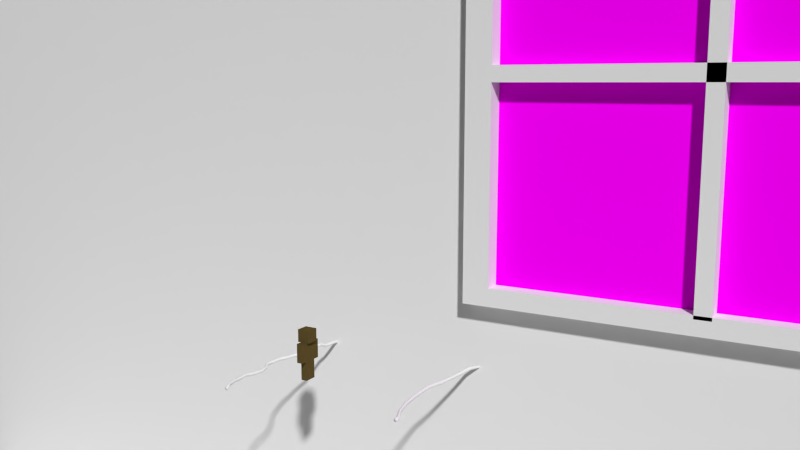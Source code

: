 # Source: realworld_desktop.blend  (saved by Blender 2.74.0; exported with 4.5.12 LTS)
import bpy
from mathutils import Matrix  # noqa: F401  (used for matrix-valued properties, if any)

bpy.ops.wm.read_factory_settings(use_empty=True)
scene = bpy.context.scene
scene.name = 'Scene'

# ---- collections
col_collection_1 = bpy.data.collections.new('Collection 1'); scene.collection.children.link(col_collection_1)
col_collection_2 = bpy.data.collections.new('Collection 2'); scene.collection.children.link(col_collection_2)
col_book = bpy.data.collections.new('book')  # instanced only; not linked into the scene
col_chair = bpy.data.collections.new('chair')  # instanced only; not linked into the scene
col_lamp = bpy.data.collections.new('lamp')  # instanced only; not linked into the scene
col_mouse = bpy.data.collections.new('mouse')  # instanced only; not linked into the scene
col_mousepad = bpy.data.collections.new('mousepad')  # instanced only; not linked into the scene
col_keyboard = bpy.data.collections.new('keyboard')  # instanced only; not linked into the scene
col_puncher = bpy.data.collections.new('puncher')  # instanced only; not linked into the scene
col_table = bpy.data.collections.new('table')  # instanced only; not linked into the scene
col_monitor = bpy.data.collections.new('monitor')  # instanced only; not linked into the scene

# ---- images (referenced by path relative to the original .blend; pixels are not part of the script)
import os
ASSET_DIR = os.environ.get("B2B_ASSET_DIR", "")  # directory of the original .blend (textures are referenced by path, not embedded)
HERE = os.path.dirname(os.path.abspath(__file__))  # packed textures are extracted next to this script under _unpacked/

def load_image(name, relpath, width, height, colorspace="sRGB"):
    """Load a texture the original file referenced (path relative to the .blend, or extracted next to this script)."""
    p = next((c for c in (os.path.join(HERE, relpath), os.path.join(ASSET_DIR, relpath)) if relpath and os.path.exists(c)), "")
    if p:
        img = bpy.data.images.load(p, check_existing=True)
        img.name = name
    else:  # same state as the original file: an image datablock whose file is absent (Cycles renders it pink)
        img = bpy.data.images.new(name, width, height)
        img.source = "FILE"
        img.filepath = "//" + (relpath or name)
    img.colorspace_settings.name = colorspace
    return img
img_backyard_table_at_night_jpg = load_image('Backyard_table_at_night.jpg', 'Backyard_table_at_night.jpg', 1024, 1024, 'sRGB')

# ---- materials (node trees are filled in below, after node groups)
mat_material = bpy.data.materials.new('Material')
mat_standfu = bpy.data.materials.new('Standfuß')
mat_black = bpy.data.materials.new('black')
mat_black.alpha_threshold = 0.0
mat_black.roughness = 0.5
mat_texture = bpy.data.materials.new('texture')
mat_texture.alpha_threshold = 0.0
mat_texture.roughness = 0.5
mat_material_1 = bpy.data.materials.new('Material')
mat_material_1.alpha_threshold = 0.0
mat_material_1.roughness = 0.5
mat_glass = bpy.data.materials.new('glass')
mat_glass.alpha_threshold = 0.0
mat_glass.roughness = 0.5

# ---- material node trees
mat_black.use_nodes = True; mat_black.node_tree.nodes.clear()
_N = mat_black.node_tree.nodes; _L = mat_black.node_tree.links
n0 = _N.new('ShaderNodeOutputMaterial'); n0.name = 'Material Output'; n0.location = (300, 300)
n1 = _N.new('ShaderNodeBsdfDiffuse'); n1.name = 'Diffuse BSDF'; n1.location = (10, 300)
n1.inputs[0].default_value = (0.0, 0.0, 0.0, 1.0)
_L.new(n1.outputs[0], n0.inputs[0])
n0.is_active_output = True
mat_texture.use_nodes = True; mat_texture.node_tree.nodes.clear()
_N = mat_texture.node_tree.nodes; _L = mat_texture.node_tree.links
n0 = _N.new('ShaderNodeOutputMaterial'); n0.name = 'Material Output'; n0.location = (300, 300)
n1 = _N.new('ShaderNodeBsdfDiffuse'); n1.name = 'Diffuse BSDF'; n1.location = (10, 300)
n1.inputs[0].default_value = (0.1025, 0.07139, 0.02277, 1.0)
_L.new(n1.outputs[0], n0.inputs[0])
n0.is_active_output = True
mat_material_1.use_nodes = True; mat_material_1.node_tree.nodes.clear()
_N = mat_material_1.node_tree.nodes; _L = mat_material_1.node_tree.links
n0 = _N.new('ShaderNodeOutputMaterial'); n0.name = 'Material Output'; n0.location = (300, 300)
n1 = _N.new('ShaderNodeBsdfDiffuse'); n1.name = 'Diffuse BSDF'; n1.location = (10, 300)
n2 = _N.new('ShaderNodeTexImage'); n2.name = 'Image Texture'; n2.location = (-180, 300)
n2.width = 140
n2.image = img_backyard_table_at_night_jpg
_L.new(n1.outputs[0], n0.inputs[0])
_L.new(n2.outputs[0], n1.inputs[0])
n0.is_active_output = True
mat_glass.use_nodes = True; mat_glass.node_tree.nodes.clear()
_N = mat_glass.node_tree.nodes; _L = mat_glass.node_tree.links
n0 = _N.new('ShaderNodeOutputMaterial'); n0.name = 'Material Output'; n0.location = (300, 300)
n1 = _N.new('ShaderNodeBsdfTransparent'); n1.name = 'Transparent BSDF'; n1.location = (10, 300)
_L.new(n1.outputs[0], n0.inputs[0])
n0.is_active_output = True

# ---- world
world_world = bpy.data.worlds.new('World'); scene.world = world_world
world_world.color = (0.05088, 0.05088, 0.05088)
world_world.use_sun_shadow = False
world_world.sun_shadow_jitter_overblur = 0.0
world_world.cycles.sampling_method = 'MANUAL'
world_world.cycles.sample_map_resolution = 256

# ---- cameras
cam_camera = bpy.data.cameras.new('Camera')
cam_camera.clip_end = 100.0
cam_camera.lens = 35.0
cam_camera.sensor_width = 32.0
cam_camera.sensor_height = 18.0
cam_camera.ortho_scale = 7.314
cam_camera.dof.focus_distance = 0.0

# ---- meshes
me_cube = bpy.data.meshes.new('Cube')
me_cube.from_pydata([(-1.0, -1.0, -1.0), (-1.0, -1.0, 1.0), (-1.0, 1.0, -1.0), (-1.0, 1.0, 1.0), (1.0, -1.0, -1.0), (1.0, -1.0, 1.0), (1.0, 1.0, -1.0), (1.0, 1.0, 1.0)], [], [(1, 3, 2, 0), (3, 7, 6, 2), (7, 5, 4, 6), (5, 1, 0, 4), (0, 2, 6, 4), (5, 7, 3, 1)])
me_cube.materials.append(mat_material)
me_cube.use_remesh_preserve_volume = False
me_cube.use_remesh_preserve_attributes = False
me_cube.use_mirror_vertex_groups = False
me_cube.update()
me_plane = bpy.data.meshes.new('Plane')
me_plane.from_pydata([(-1.0, -1.0, 0.0), (1.0, -1.0, 0.0), (-1.0, 0.542, 0.0), (1.0, 0.542, 0.0)], [], [(0, 1, 3, 2)])
me_plane.use_remesh_preserve_volume = False
me_plane.use_remesh_preserve_attributes = False
me_plane.use_mirror_vertex_groups = False
me_plane.update()
me_cylinder_001 = bpy.data.meshes.new('Cylinder.001')
me_cylinder_001.from_pydata([], [], [])
me_cylinder_001.use_remesh_preserve_volume = False
me_cylinder_001.use_remesh_preserve_attributes = False
me_cylinder_001.use_mirror_vertex_groups = False
me_cylinder_001.update()
me_cylinder_002 = bpy.data.meshes.new('Cylinder.002')
me_cylinder_002.from_pydata([(0.0, 1.0, -1.0), (0.0, 1.0, 1.0), (0.1951, 0.9808, -1.0), (0.1951, 0.9808, 1.0), (0.3827, 0.9239, -1.0), (0.3827, 0.9239, 1.0), (0.5556, 0.8315, -1.0), (0.5556, 0.8315, 1.0), (0.7071, 0.7071, -1.0), (0.7071, 0.7071, 1.0), (0.8315, 0.5556, -1.0), (0.8315, 0.5556, 1.0), (0.9239, 0.3827, -1.0), (0.9239, 0.3827, 1.0), (0.9808, 0.1951, -1.0), (0.9808, 0.1951, 1.0), (1.0, 7.55e-08, -1.0), (1.0, 7.55e-08, 1.0), (0.9808, -0.1951, -1.0), (0.9808, -0.1951, 1.0), (0.9239, -0.3827, -1.0), (0.9239, -0.3827, 1.0), (0.8315, -0.5556, -1.0), (0.8315, -0.5556, 1.0), (0.7071, -0.7071, -1.0), (0.7071, -0.7071, 1.0), (0.5556, -0.8315, -1.0), (0.5556, -0.8315, 1.0), (0.3827, -0.9239, -1.0), (0.3827, -0.9239, 1.0), (0.1951, -0.9808, -1.0), (0.1951, -0.9808, 1.0), (-3.258e-07, -1.0, -1.0), (-3.258e-07, -1.0, 1.0), (-0.1951, -0.9808, -1.0), (-0.1951, -0.9808, 1.0), (-0.3827, -0.9239, -1.0), (-0.3827, -0.9239, 1.0), (-0.5556, -0.8315, -1.0), (-0.5556, -0.8315, 1.0), (-0.7071, -0.7071, -1.0), (-0.7071, -0.7071, 1.0), (-0.8315, -0.5556, -1.0), (-0.8315, -0.5556, 1.0), (-0.9239, -0.3827, -1.0), (-0.9239, -0.3827, 1.0), (-0.9808, -0.1951, -1.0), (-0.9808, -0.1951, 1.0), (-1.0, 9.656e-07, -1.0), (-1.0, 9.656e-07, 1.0), (-0.9808, 0.1951, -1.0), (-0.9808, 0.1951, 1.0), (-0.9239, 0.3827, -1.0), (-0.9239, 0.3827, 1.0), (-0.8315, 0.5556, -1.0), (-0.8315, 0.5556, 1.0), (-0.7071, 0.7071, -1.0), (-0.7071, 0.7071, 1.0), (-0.5556, 0.8315, -1.0), (-0.5556, 0.8315, 1.0), (-0.3827, 0.9239, -1.0), (-0.3827, 0.9239, 1.0), (-0.1951, 0.9808, -1.0), (-0.1951, 0.9808, 1.0), (0.1951, 13.02, 96.31), (0.0, 13.02, 96.29), (0.3827, 13.03, 96.37), (0.5556, 13.05, 96.46), (0.7071, 13.06, 96.58), (0.8315, 13.09, 96.73), (0.9239, 13.12, 96.9), (0.9808, 13.14, 97.09), (1.0, 13.17, 97.28), (0.9808, 13.21, 97.47), (0.9239, 13.23, 97.66), (0.8315, 13.26, 97.83), (0.7071, 13.29, 97.98), (0.5556, 13.3, 98.1), (0.3827, 13.32, 98.19), (0.1951, 13.33, 98.25), (-3.258e-07, 13.33, 98.27), (-0.1951, 13.33, 98.25), (-0.3827, 13.32, 98.19), (-0.5556, 13.3, 98.1), (-0.7071, 13.29, 97.98), (-0.8315, 13.26, 97.83), (-0.9239, 13.23, 97.66), (-0.9808, 13.21, 97.47), (-1.0, 13.17, 97.28), (-0.9808, 13.14, 97.09), (-0.9239, 13.12, 96.9), (-0.8315, 13.09, 96.73), (-0.7071, 13.06, 96.58), (-0.5556, 13.05, 96.46), (-0.3827, 13.03, 96.37), (-0.1951, 13.02, 96.31), (3.321, 2.397e-07, 10.62), (5.868, -4.862e-07, 20.23), (7.218, -1.212e-06, 29.85), (7.93, -1.938e-06, 39.46), (8.155, -2.664e-06, 49.08), (5.721, -3.39e-06, 58.69), (4.63, -4.116e-06, 68.31), (3.665, -4.842e-06, 77.92), (3.321, -5.568e-06, 87.54), (-1.0, 2.029e-05, 97.15), (-0.9808, 0.139, 97.01), (3.34, 0.1951, 87.54), (3.684, 0.1951, 77.92), (4.649, 0.1951, 68.31), (5.74, 0.1951, 58.69), (8.174, 0.1951, 49.08), (7.949, 0.1951, 39.46), (7.237, 0.1951, 29.85), (5.887, 0.1951, 20.23), (3.34, 0.1951, 10.62), (4.704, 0.9239, 10.62), (7.251, 0.9239, 20.23), (8.6, 0.9239, 29.85), (9.313, 0.9239, 39.46), (9.538, 0.9239, 49.08), (7.103, 0.9239, 58.69), (6.012, 0.9239, 68.31), (5.046, 0.9239, 77.92), (4.704, 0.9239, 87.54), (0.3827, 0.6582, 96.5), (0.5556, 0.5924, 96.57), (4.877, 0.8315, 87.54), (5.219, 0.8315, 77.92), (6.185, 0.8315, 68.31), (7.276, 0.8315, 58.69), (9.711, 0.8315, 49.08), (9.486, 0.8315, 39.46), (8.773, 0.8315, 29.85), (7.424, 0.8315, 20.23), (4.877, 0.8315, 10.62), (5.152, -0.5556, 10.62), (7.7, -0.5556, 20.23), (9.049, -0.5556, 29.85), (9.762, -0.5556, 39.46), (9.987, -0.5556, 49.08), (7.552, -0.5556, 58.69), (6.461, -0.5556, 68.31), (5.495, -0.5556, 77.92), (5.152, -0.5556, 87.54), (0.8315, -0.3958, 97.54), (0.7071, -0.5037, 97.65), (5.028, -0.7071, 87.54), (5.371, -0.7071, 77.92), (6.337, -0.7071, 68.31), (7.428, -0.7071, 58.69), (9.862, -0.7071, 49.08), (9.637, -0.7071, 39.46), (8.925, -0.7071, 29.85), (7.575, -0.7071, 20.23), (5.028, -0.7071, 10.62), (3.614, -0.7071, 10.62), (6.161, -0.7071, 20.23), (7.511, -0.7071, 29.85), (8.223, -0.7071, 39.46), (8.448, -0.7071, 49.08), (6.013, -0.7071, 58.69), (4.922, -0.7071, 68.31), (3.957, -0.7071, 77.92), (3.614, -0.7071, 87.54), (-0.7071, -0.5037, 97.65), (-0.8315, -0.3958, 97.54), (3.49, -0.5556, 87.54), (3.833, -0.5556, 77.92), (4.798, -0.5556, 68.31), (5.889, -0.5556, 58.69), (8.324, -0.5556, 49.08), (8.099, -0.5556, 39.46), (7.386, -0.5556, 29.85), (6.037, -0.5556, 20.23), (3.49, -0.5556, 10.62), (3.765, 0.8315, 10.62), (6.313, 0.8315, 20.23), (7.662, 0.8315, 29.85), (8.375, 0.8315, 39.46), (8.6, 0.8315, 49.08), (6.165, 0.8315, 58.69), (5.074, 0.8315, 68.31), (4.108, 0.8315, 77.92), (3.765, 0.8315, 87.54), (-0.5556, 0.5924, 96.57), (-0.3827, 0.6582, 96.5), (3.938, 0.9239, 87.54), (4.281, 0.9239, 77.92), (5.247, 0.9239, 68.31), (6.337, 0.9239, 58.69), (8.773, 0.9239, 49.08), (8.547, 0.9239, 39.46), (7.835, 0.9239, 29.85), (6.486, 0.9239, 20.23), (3.938, 0.9239, 10.62), (5.302, 0.1951, 10.62), (7.849, 0.1951, 20.23), (9.199, 0.1951, 29.85), (9.911, 0.1951, 39.46), (10.14, 0.1951, 49.08), (7.702, 0.1951, 58.69), (6.61, 0.1951, 68.31), (5.645, 0.1951, 77.92), (5.302, 0.1951, 87.54), (0.9808, 0.139, 97.01), (1.0, 1.43e-05, 97.15), (5.321, -6.458e-06, 87.54), (5.665, -5.732e-06, 77.92), (6.63, -5.006e-06, 68.31), (7.721, -4.28e-06, 58.69), (10.16, -3.554e-06, 49.08), (9.93, -2.828e-06, 39.46), (9.218, -2.102e-06, 29.85), (7.868, -1.376e-06, 20.23), (5.321, -6.504e-07, 10.62), (4.321, -1.0, 10.62), (6.868, -1.0, 20.23), (8.218, -1.0, 29.85), (8.93, -1.0, 39.46), (9.155, -1.0, 49.08), (6.72, -1.0, 58.69), (5.63, -1.0, 68.31), (4.663, -1.0, 77.92), (4.321, -1.0, 87.54), (-3.258e-07, -0.7124, 97.85), (-0.1951, -0.6987, 97.84), (4.126, -0.9808, 87.54), (4.468, -0.9808, 77.92), (5.434, -0.9808, 68.31), (6.525, -0.9808, 58.69), (8.96, -0.9808, 49.08), (8.735, -0.9808, 39.46), (8.023, -0.9808, 29.85), (6.673, -0.9808, 20.23), (4.126, -0.9808, 10.62), (-0.9239, 0.2726, 96.88), (3.397, 0.3827, 87.54), (3.741, 0.3827, 77.92), (4.706, 0.3827, 68.31), (5.797, 0.3827, 58.69), (8.231, 0.3827, 49.08), (8.006, 0.3827, 39.46), (7.294, 0.3827, 29.85), (5.944, 0.3827, 20.23), (3.397, 0.3827, 10.62), (0.7071, 0.5038, 96.65), (5.028, 0.7071, 87.54), (5.371, 0.7071, 77.92), (6.337, 0.7071, 68.31), (7.428, 0.7071, 58.69), (9.862, 0.7071, 49.08), (9.637, 0.7071, 39.46), (8.925, 0.7071, 29.85), (7.575, 0.7071, 20.23), (5.028, 0.7071, 10.62), (0.5556, -0.5923, 97.73), (4.877, -0.8315, 87.54), (5.219, -0.8315, 77.92), (6.185, -0.8315, 68.31), (7.276, -0.8315, 58.69), (9.711, -0.8315, 49.08), (9.486, -0.8315, 39.46), (8.773, -0.8315, 29.85), (7.424, -0.8315, 20.23), (4.877, -0.8315, 10.62), (-0.9239, -0.2726, 97.42), (3.397, -0.3827, 87.54), (3.741, -0.3827, 77.92), (4.706, -0.3827, 68.31), (5.797, -0.3827, 58.69), (8.231, -0.3827, 49.08), (8.006, -0.3827, 39.46), (7.294, -0.3827, 29.85), (5.944, -0.3827, 20.23), (3.397, -0.3827, 10.62), (-0.1951, 0.6987, 96.46), (4.126, 0.9808, 87.54), (4.468, 0.9808, 77.92), (5.434, 0.9808, 68.31), (6.525, 0.9808, 58.69), (8.96, 0.9808, 49.08), (8.735, 0.9808, 39.46), (8.023, 0.9808, 29.85), (6.673, 0.9808, 20.23), (4.126, 0.9808, 10.62), (0.9808, -0.139, 97.29), (5.302, -0.1951, 87.54), (5.645, -0.1951, 77.92), (6.61, -0.1951, 68.31), (7.702, -0.1951, 58.69), (10.14, -0.1951, 49.08), (9.911, -0.1951, 39.46), (9.199, -0.1951, 29.85), (7.849, -0.1951, 20.23), (5.302, -0.1951, 10.62), (-0.3827, -0.6582, 97.8), (3.938, -0.9239, 87.54), (4.281, -0.9239, 77.92), (5.247, -0.9239, 68.31), (6.337, -0.9239, 58.69), (8.773, -0.9239, 49.08), (8.547, -0.9239, 39.46), (7.835, -0.9239, 29.85), (6.486, -0.9239, 20.23), (3.938, -0.9239, 10.62), (-0.8315, 0.3958, 96.76), (3.49, 0.5556, 87.54), (3.833, 0.5556, 77.92), (4.798, 0.5556, 68.31), (5.889, 0.5556, 58.69), (8.324, 0.5556, 49.08), (8.099, 0.5556, 39.46), (7.386, 0.5556, 29.85), (6.037, 0.5556, 20.23), (3.49, 0.5556, 10.62), (0.8315, 0.3958, 96.76), (5.152, 0.5556, 87.54), (5.495, 0.5556, 77.92), (6.461, 0.5556, 68.31), (7.552, 0.5556, 58.69), (9.987, 0.5556, 49.08), (9.762, 0.5556, 39.46), (9.049, 0.5556, 29.85), (7.7, 0.5556, 20.23), (5.152, 0.5556, 10.62), (0.3827, -0.6582, 97.8), (4.704, -0.9239, 87.54), (5.046, -0.9239, 77.92), (6.012, -0.9239, 68.31), (7.103, -0.9239, 58.69), (9.538, -0.9239, 49.08), (9.313, -0.9239, 39.46), (8.6, -0.9239, 29.85), (7.251, -0.9239, 20.23), (4.704, -0.9239, 10.62), (-0.9808, -0.139, 97.29), (3.34, -0.1951, 87.54), (3.684, -0.1951, 77.92), (4.649, -0.1951, 68.31), (5.74, -0.1951, 58.69), (8.174, -0.1951, 49.08), (7.949, -0.1951, 39.46), (7.237, -0.1951, 29.85), (5.887, -0.1951, 20.23), (3.34, -0.1951, 10.62), (4.321, 1.0, 10.62), (6.868, 1.0, 20.23), (8.218, 1.0, 29.85), (8.93, 1.0, 39.46), (9.155, 1.0, 49.08), (6.72, 1.0, 58.69), (5.63, 1.0, 68.31), (4.663, 1.0, 77.92), (4.321, 1.0, 87.54), (0.0, 0.7124, 96.45), (0.1951, 0.6987, 96.46), (4.516, 0.9808, 87.54), (4.858, 0.9808, 77.92), (5.825, 0.9808, 68.31), (6.915, 0.9808, 58.69), (9.35, 0.9808, 49.08), (9.125, 0.9808, 39.46), (8.413, 0.9808, 29.85), (7.063, 0.9808, 20.23), (4.516, 0.9808, 10.62), (0.9239, -0.2726, 97.42), (5.245, -0.3827, 87.54), (5.588, -0.3827, 77.92), (6.553, -0.3827, 68.31), (7.645, -0.3827, 58.69), (10.08, -0.3827, 49.08), (9.854, -0.3827, 39.46), (9.142, -0.3827, 29.85), (7.792, -0.3827, 20.23), (5.245, -0.3827, 10.62), (-0.5556, -0.5923, 97.73), (3.765, -0.8315, 87.54), (4.108, -0.8315, 77.92), (5.074, -0.8315, 68.31), (6.165, -0.8315, 58.69), (8.6, -0.8315, 49.08), (8.375, -0.8315, 39.46), (7.662, -0.8315, 29.85), (6.313, -0.8315, 20.23), (3.765, -0.8315, 10.62), (-0.7071, 0.5038, 96.65), (3.614, 0.7071, 87.54), (3.957, 0.7071, 77.92), (4.922, 0.7071, 68.31), (6.013, 0.7071, 58.69), (8.448, 0.7071, 49.08), (8.223, 0.7071, 39.46), (7.511, 0.7071, 29.85), (6.161, 0.7071, 20.23), (3.614, 0.7071, 10.62), (0.9239, 0.2726, 96.88), (5.245, 0.3827, 87.54), (5.588, 0.3827, 77.92), (6.553, 0.3827, 68.31), (7.645, 0.3827, 58.69), (10.08, 0.3827, 49.08), (9.854, 0.3827, 39.46), (9.142, 0.3827, 29.85), (7.792, 0.3827, 20.23), (5.245, 0.3827, 10.62), (0.1951, -0.6987, 97.84), (4.516, -0.9808, 87.54), (4.858, -0.9808, 77.92), (5.825, -0.9808, 68.31), (6.915, -0.9808, 58.69), (9.35, -0.9808, 49.08), (9.125, -0.9808, 39.46), (8.413, -0.9808, 29.85), (7.063, -0.9808, 20.23), (4.516, -0.9808, 10.62)], [], [(0, 1, 3, 2), (2, 3, 5, 4), (4, 5, 7, 6), (6, 7, 9, 8), (8, 9, 11, 10), (10, 11, 13, 12), (12, 13, 15, 14), (14, 15, 17, 16), (16, 17, 19, 18), (18, 19, 21, 20), (20, 21, 23, 22), (22, 23, 25, 24), (24, 25, 27, 26), (26, 27, 29, 28), (28, 29, 31, 30), (30, 31, 33, 32), (32, 33, 35, 34), (34, 35, 37, 36), (36, 37, 39, 38), (38, 39, 41, 40), (40, 41, 43, 42), (42, 43, 45, 44), (44, 45, 47, 46), (46, 47, 49, 48), (48, 49, 51, 50), (50, 51, 53, 52), (52, 53, 55, 54), (54, 55, 57, 56), (56, 57, 59, 58), (58, 59, 61, 60), (106, 105, 88, 89), (62, 63, 1, 0), (60, 61, 63, 62), (0, 2, 4, 6, 8, 10, 12, 14, 16, 18, 20, 22, 24, 26, 28, 30, 32, 34, 36, 38, 40, 42, 44, 46, 48, 50, 52, 54, 56, 58, 60, 62), (64, 65, 95, 94, 93, 92, 91, 90, 89, 88, 87, 86, 85, 84, 83, 82, 81, 80, 79, 78, 77, 76, 75, 74, 73, 72, 71, 70, 69, 68, 67, 66), (126, 125, 66, 67), (146, 145, 75, 76), (166, 165, 84, 85), (186, 185, 93, 94), (206, 205, 71, 72), (226, 225, 80, 81), (236, 106, 89, 90), (246, 126, 67, 68), (256, 146, 76, 77), (266, 166, 85, 86), (276, 186, 94, 95), (286, 206, 72, 73), (296, 226, 81, 82), (306, 236, 90, 91), (316, 246, 68, 69), (326, 256, 77, 78), (336, 266, 86, 87), (356, 355, 65, 64), (355, 276, 95, 65), (366, 286, 73, 74), (376, 296, 82, 83), (386, 306, 91, 92), (396, 316, 69, 70), (406, 326, 78, 79), (105, 336, 87, 88), (125, 356, 64, 66), (145, 366, 74, 75), (165, 376, 83, 84), (185, 386, 92, 93), (205, 396, 70, 71), (225, 406, 79, 80), (33, 31, 415, 216), (216, 415, 414, 217), (217, 414, 413, 218), (218, 413, 412, 219), (219, 412, 411, 220), (220, 411, 410, 221), (221, 410, 409, 222), (222, 409, 408, 223), (223, 408, 407, 224), (224, 407, 406, 225), (15, 13, 405, 196), (196, 405, 404, 197), (197, 404, 403, 198), (198, 403, 402, 199), (199, 402, 401, 200), (200, 401, 400, 201), (201, 400, 399, 202), (202, 399, 398, 203), (203, 398, 397, 204), (204, 397, 396, 205), (59, 57, 395, 176), (176, 395, 394, 177), (177, 394, 393, 178), (178, 393, 392, 179), (179, 392, 391, 180), (180, 391, 390, 181), (181, 390, 389, 182), (182, 389, 388, 183), (183, 388, 387, 184), (184, 387, 386, 185), (41, 39, 385, 156), (156, 385, 384, 157), (157, 384, 383, 158), (158, 383, 382, 159), (159, 382, 381, 160), (160, 381, 380, 161), (161, 380, 379, 162), (162, 379, 378, 163), (163, 378, 377, 164), (164, 377, 376, 165), (23, 21, 375, 136), (136, 375, 374, 137), (137, 374, 373, 138), (138, 373, 372, 139), (139, 372, 371, 140), (140, 371, 370, 141), (141, 370, 369, 142), (142, 369, 368, 143), (143, 368, 367, 144), (144, 367, 366, 145), (5, 3, 365, 116), (116, 365, 364, 117), (117, 364, 363, 118), (118, 363, 362, 119), (119, 362, 361, 120), (120, 361, 360, 121), (121, 360, 359, 122), (122, 359, 358, 123), (123, 358, 357, 124), (124, 357, 356, 125), (49, 47, 345, 96), (96, 345, 344, 97), (97, 344, 343, 98), (98, 343, 342, 99), (99, 342, 341, 100), (100, 341, 340, 101), (101, 340, 339, 102), (102, 339, 338, 103), (103, 338, 337, 104), (104, 337, 336, 105), (31, 29, 335, 415), (415, 335, 334, 414), (414, 334, 333, 413), (413, 333, 332, 412), (412, 332, 331, 411), (411, 331, 330, 410), (410, 330, 329, 409), (409, 329, 328, 408), (408, 328, 327, 407), (407, 327, 326, 406), (13, 11, 325, 405), (405, 325, 324, 404), (404, 324, 323, 403), (403, 323, 322, 402), (402, 322, 321, 401), (401, 321, 320, 400), (400, 320, 319, 399), (399, 319, 318, 398), (398, 318, 317, 397), (397, 317, 316, 396), (57, 55, 315, 395), (395, 315, 314, 394), (394, 314, 313, 393), (393, 313, 312, 392), (392, 312, 311, 391), (391, 311, 310, 390), (390, 310, 309, 389), (389, 309, 308, 388), (388, 308, 307, 387), (387, 307, 306, 386), (39, 37, 305, 385), (385, 305, 304, 384), (384, 304, 303, 383), (383, 303, 302, 382), (382, 302, 301, 381), (381, 301, 300, 380), (380, 300, 299, 379), (379, 299, 298, 378), (378, 298, 297, 377), (377, 297, 296, 376), (21, 19, 295, 375), (375, 295, 294, 374), (374, 294, 293, 373), (373, 293, 292, 372), (372, 292, 291, 371), (371, 291, 290, 370), (370, 290, 289, 369), (369, 289, 288, 368), (368, 288, 287, 367), (367, 287, 286, 366), (1, 63, 285, 346), (346, 285, 284, 347), (347, 284, 283, 348), (348, 283, 282, 349), (349, 282, 281, 350), (350, 281, 280, 351), (351, 280, 279, 352), (352, 279, 278, 353), (353, 278, 277, 354), (354, 277, 276, 355), (3, 1, 346, 365), (365, 346, 347, 364), (364, 347, 348, 363), (363, 348, 349, 362), (362, 349, 350, 361), (361, 350, 351, 360), (360, 351, 352, 359), (359, 352, 353, 358), (358, 353, 354, 357), (357, 354, 355, 356), (47, 45, 275, 345), (345, 275, 274, 344), (344, 274, 273, 343), (343, 273, 272, 342), (342, 272, 271, 341), (341, 271, 270, 340), (340, 270, 269, 339), (339, 269, 268, 338), (338, 268, 267, 337), (337, 267, 266, 336), (29, 27, 265, 335), (335, 265, 264, 334), (334, 264, 263, 333), (333, 263, 262, 332), (332, 262, 261, 331), (331, 261, 260, 330), (330, 260, 259, 329), (329, 259, 258, 328), (328, 258, 257, 327), (327, 257, 256, 326), (11, 9, 255, 325), (325, 255, 254, 324), (324, 254, 253, 323), (323, 253, 252, 322), (322, 252, 251, 321), (321, 251, 250, 320), (320, 250, 249, 319), (319, 249, 248, 318), (318, 248, 247, 317), (317, 247, 246, 316), (55, 53, 245, 315), (315, 245, 244, 314), (314, 244, 243, 313), (313, 243, 242, 312), (312, 242, 241, 311), (311, 241, 240, 310), (310, 240, 239, 309), (309, 239, 238, 308), (308, 238, 237, 307), (307, 237, 236, 306), (37, 35, 235, 305), (305, 235, 234, 304), (304, 234, 233, 303), (303, 233, 232, 302), (302, 232, 231, 301), (301, 231, 230, 300), (300, 230, 229, 299), (299, 229, 228, 298), (298, 228, 227, 297), (297, 227, 226, 296), (19, 17, 215, 295), (295, 215, 214, 294), (294, 214, 213, 293), (293, 213, 212, 292), (292, 212, 211, 291), (291, 211, 210, 290), (290, 210, 209, 289), (289, 209, 208, 288), (288, 208, 207, 287), (287, 207, 206, 286), (63, 61, 195, 285), (285, 195, 194, 284), (284, 194, 193, 283), (283, 193, 192, 282), (282, 192, 191, 281), (281, 191, 190, 280), (280, 190, 189, 279), (279, 189, 188, 278), (278, 188, 187, 277), (277, 187, 186, 276), (45, 43, 175, 275), (275, 175, 174, 274), (274, 174, 173, 273), (273, 173, 172, 272), (272, 172, 171, 271), (271, 171, 170, 270), (270, 170, 169, 269), (269, 169, 168, 268), (268, 168, 167, 267), (267, 167, 166, 266), (27, 25, 155, 265), (265, 155, 154, 264), (264, 154, 153, 263), (263, 153, 152, 262), (262, 152, 151, 261), (261, 151, 150, 260), (260, 150, 149, 259), (259, 149, 148, 258), (258, 148, 147, 257), (257, 147, 146, 256), (9, 7, 135, 255), (255, 135, 134, 254), (254, 134, 133, 253), (253, 133, 132, 252), (252, 132, 131, 251), (251, 131, 130, 250), (250, 130, 129, 249), (249, 129, 128, 248), (248, 128, 127, 247), (247, 127, 126, 246), (53, 51, 115, 245), (245, 115, 114, 244), (244, 114, 113, 243), (243, 113, 112, 242), (242, 112, 111, 241), (241, 111, 110, 240), (240, 110, 109, 239), (239, 109, 108, 238), (238, 108, 107, 237), (237, 107, 106, 236), (35, 33, 216, 235), (235, 216, 217, 234), (234, 217, 218, 233), (233, 218, 219, 232), (232, 219, 220, 231), (231, 220, 221, 230), (230, 221, 222, 229), (229, 222, 223, 228), (228, 223, 224, 227), (227, 224, 225, 226), (17, 15, 196, 215), (215, 196, 197, 214), (214, 197, 198, 213), (213, 198, 199, 212), (212, 199, 200, 211), (211, 200, 201, 210), (210, 201, 202, 209), (209, 202, 203, 208), (208, 203, 204, 207), (207, 204, 205, 206), (61, 59, 176, 195), (195, 176, 177, 194), (194, 177, 178, 193), (193, 178, 179, 192), (192, 179, 180, 191), (191, 180, 181, 190), (190, 181, 182, 189), (189, 182, 183, 188), (188, 183, 184, 187), (187, 184, 185, 186), (43, 41, 156, 175), (175, 156, 157, 174), (174, 157, 158, 173), (173, 158, 159, 172), (172, 159, 160, 171), (171, 160, 161, 170), (170, 161, 162, 169), (169, 162, 163, 168), (168, 163, 164, 167), (167, 164, 165, 166), (25, 23, 136, 155), (155, 136, 137, 154), (154, 137, 138, 153), (153, 138, 139, 152), (152, 139, 140, 151), (151, 140, 141, 150), (150, 141, 142, 149), (149, 142, 143, 148), (148, 143, 144, 147), (147, 144, 145, 146), (7, 5, 116, 135), (135, 116, 117, 134), (134, 117, 118, 133), (133, 118, 119, 132), (132, 119, 120, 131), (131, 120, 121, 130), (130, 121, 122, 129), (129, 122, 123, 128), (128, 123, 124, 127), (127, 124, 125, 126), (51, 49, 96, 115), (115, 96, 97, 114), (114, 97, 98, 113), (113, 98, 99, 112), (112, 99, 100, 111), (111, 100, 101, 110), (110, 101, 102, 109), (109, 102, 103, 108), (108, 103, 104, 107), (107, 104, 105, 106)])
me_cylinder_002.polygons.foreach_set('use_smooth', [True] * 386)
me_cylinder_002.materials.append(mat_standfu)
me_cylinder_002.use_remesh_preserve_volume = False
me_cylinder_002.use_remesh_preserve_attributes = False
me_cylinder_002.use_mirror_vertex_groups = False
me_cylinder_002.update()
me_cylinder = bpy.data.meshes.new('Cylinder')
me_cylinder.from_pydata([(3.96e-08, -6.962, -67.25), (3.96e-08, 1.034, 1.185), (0.1174, -6.961, -67.24), (0.1174, 1.022, 1.185), (0.2303, -6.958, -67.21), (0.2303, 0.9879, 1.185), (0.3344, -6.955, -67.15), (0.3344, 0.9323, 1.185), (0.4256, -6.95, -67.08), (0.4256, 0.8575, 1.185), (0.5004, -6.943, -66.99), (0.5004, 0.7663, 1.185), (0.556, -6.936, -66.88), (0.556, 0.6622, 1.185), (0.5903, -6.928, -66.77), (0.5903, 0.5493, 1.185), (0.6018, -6.92, -66.65), (0.6018, 0.4319, 1.185), (0.5903, -6.912, -66.54), (0.5903, 0.3145, 1.185), (0.556, -6.904, -66.42), (0.556, 0.2016, 1.185), (0.5004, -6.897, -66.32), (0.5004, 0.09754, 1.185), (0.4256, -6.891, -66.23), (0.4256, 0.006337, 1.185), (0.3344, -6.886, -66.15), (0.3344, -0.06851, 1.185), (0.2303, -6.882, -66.1), (0.2303, -0.1241, 1.185), (0.1174, -6.88, -66.06), (0.1174, -0.1584, 1.185), (-1.565e-07, -6.879, -66.05), (-1.565e-07, -0.1699, 1.185), (-0.1174, -6.88, -66.06), (-0.1174, -0.1584, 1.185), (-0.2303, -6.882, -66.1), (-0.2303, -0.1241, 1.185), (-0.3344, -6.886, -66.15), (-0.3344, -0.06851, 1.185), (-0.4256, -6.891, -66.23), (-0.4256, 0.006337, 1.185), (-0.5004, -6.897, -66.32), (-0.5004, 0.09754, 1.185), (-0.556, -6.904, -66.42), (-0.556, 0.2016, 1.185), (-0.5903, -6.912, -66.54), (-0.5903, 0.3145, 1.185), (-0.6018, -6.92, -66.65), (-0.6018, 0.4319, 1.185), (-0.5903, -6.928, -66.77), (-0.5903, 0.5493, 1.185), (-0.556, -6.936, -66.88), (-0.556, 0.6622, 1.185), (-0.5004, -6.943, -66.99), (-0.5004, 0.7663, 1.185), (-0.4256, -6.95, -67.08), (-0.4256, 0.8575, 1.185), (-0.3344, -6.955, -67.15), (-0.3344, 0.9323, 1.185), (-0.2303, -6.958, -67.21), (-0.2303, 0.9879, 1.185), (-0.1174, -6.961, -67.24), (-0.1174, 1.022, 1.185), (-3.656, 1.034, -36.61), (-4.93, 1.034, -33.18), (-4.979, 1.034, -29.74), (-4.963, 1.034, -26.31), (-2.671, 1.034, -22.87), (-1.74, 1.034, -19.43), (-2.233, 1.034, -16.0), (-3.704, 1.034, -12.56), (-3.12, 1.034, -9.124), (-2.87, 1.034, -5.687), (-1.931, 1.034, -2.251), (-1.814, 1.022, -2.251), (-2.752, 1.022, -5.687), (-3.003, 1.022, -9.124), (-3.592, 1.022, -12.56), (-2.113, 1.022, -16.0), (-1.623, 1.022, -19.43), (-2.554, 1.022, -22.87), (-4.87, 1.022, -26.31), (-4.864, 1.022, -29.74), (-4.818, 1.022, -33.18), (-3.538, 1.022, -36.61), (-1.701, 0.9879, -2.251), (-2.639, 0.9879, -5.687), (-2.89, 0.9879, -9.124), (-3.485, 0.9879, -12.56), (-1.998, 0.9879, -16.0), (-1.509, 0.9879, -19.43), (-2.441, 0.9879, -22.87), (-4.772, 0.9879, -26.31), (-4.753, 0.9879, -29.74), (-4.702, 0.9879, -33.18), (-3.426, 0.9879, -36.61), (-1.597, 0.9323, -2.251), (-2.535, 0.9323, -5.687), (-2.786, 0.9323, -9.124), (-3.386, 0.9323, -12.56), (-1.893, 0.9323, -16.0), (-1.405, 0.9323, -19.43), (-2.337, 0.9323, -22.87), (-4.672, 0.9323, -26.31), (-4.651, 0.9323, -29.74), (-4.588, 0.9323, -33.18), (-3.321, 0.9323, -36.61), (-1.506, 0.8575, -2.251), (-2.444, 0.8575, -5.687), (-2.695, 0.8575, -9.124), (-3.299, 0.8575, -12.56), (-1.8, 0.8575, -16.0), (-1.314, 0.8575, -19.43), (-2.245, 0.8575, -22.87), (-4.574, 0.8575, -26.31), (-4.56, 0.8575, -29.74), (-4.481, 0.8575, -33.18), (-3.23, 0.8575, -36.61), (-1.431, 0.7663, -2.251), (-2.369, 0.7663, -5.687), (-2.62, 0.7663, -9.124), (-3.228, 0.7663, -12.56), (-1.724, 0.7663, -16.0), (-1.239, 0.7663, -19.43), (-2.17, 0.7663, -22.87), (-4.483, 0.7663, -26.31), (-4.486, 0.7663, -29.74), (-4.389, 0.7663, -33.18), (-3.155, 0.7663, -36.61), (-1.375, 0.6622, -2.251), (-2.314, 0.6622, -5.687), (-2.564, 0.6622, -9.124), (-3.175, 0.6622, -12.56), (-1.667, 0.6622, -16.0), (-1.183, 0.6622, -19.43), (-2.115, 0.6622, -22.87), (-4.404, 0.6622, -26.31), (-4.43, 0.6622, -29.74), (-4.314, 0.6622, -33.18), (-3.1, 0.6622, -36.61), (-1.341, 0.5493, -2.251), (-2.279, 0.5493, -5.687), (-2.53, 0.5493, -9.124), (-3.143, 0.5493, -12.56), (-1.633, 0.5493, -16.0), (-1.149, 0.5493, -19.43), (-2.081, 0.5493, -22.87), (-4.344, 0.5493, -26.31), (-4.395, 0.5493, -29.74), (-4.266, 0.5493, -33.18), (-3.066, 0.5493, -36.61), (-1.329, 0.4319, -2.251), (-2.268, 0.4319, -5.687), (-2.519, 0.4319, -9.124), (-3.132, 0.4319, -12.56), (-1.621, 0.4319, -16.0), (-1.138, 0.4319, -19.43), (-2.069, 0.4319, -22.87), (-4.315, 0.4319, -26.31), (-4.383, 0.4319, -29.74), (-4.253, 0.4319, -33.18), (-3.054, 0.4319, -36.61), (-1.341, 0.3145, -2.251), (-2.279, 0.3145, -5.687), (-2.53, 0.3145, -9.124), (-3.143, 0.3145, -12.56), (-1.633, 0.3145, -16.0), (-1.149, 0.3145, -19.43), (-2.081, 0.3145, -22.87), (-4.344, 0.3145, -26.31), (-4.395, 0.3145, -29.74), (-4.266, 0.3145, -33.18), (-3.066, 0.3145, -36.61), (-1.375, 0.2016, -2.251), (-2.314, 0.2016, -5.687), (-2.564, 0.2016, -9.124), (-3.175, 0.2016, -12.56), (-1.667, 0.2016, -16.0), (-1.183, 0.2016, -19.43), (-2.115, 0.2016, -22.87), (-4.404, 0.2016, -26.31), (-4.43, 0.2016, -29.74), (-4.314, 0.2016, -33.18), (-3.1, 0.2016, -36.61), (-1.431, 0.09754, -2.251), (-2.369, 0.09754, -5.687), (-2.62, 0.09754, -9.124), (-3.228, 0.09754, -12.56), (-1.724, 0.09754, -16.0), (-1.239, 0.09754, -19.43), (-2.17, 0.09754, -22.87), (-4.483, 0.09754, -26.31), (-4.486, 0.09754, -29.74), (-4.389, 0.09754, -33.18), (-3.155, 0.09754, -36.61), (-1.506, 0.006337, -2.251), (-2.444, 0.006337, -5.687), (-2.695, 0.006337, -9.124), (-3.299, 0.006338, -12.56), (-1.8, 0.006338, -16.0), (-1.314, 0.006338, -19.43), (-2.245, 0.006339, -22.87), (-4.574, 0.006339, -26.31), (-4.56, 0.006339, -29.74), (-4.481, 0.006339, -33.18), (-3.23, 0.00634, -36.61), (-1.597, -0.06851, -2.251), (-2.535, -0.06851, -5.687), (-2.786, -0.06851, -9.124), (-3.386, -0.06851, -12.56), (-1.893, -0.06851, -16.0), (-1.405, -0.06851, -19.43), (-2.337, -0.06851, -22.87), (-4.672, -0.06851, -26.31), (-4.651, -0.06851, -29.74), (-4.588, -0.06851, -33.18), (-3.321, -0.06851, -36.61), (-1.701, -0.1241, -2.251), (-2.639, -0.1241, -5.687), (-2.89, -0.1241, -9.124), (-3.485, -0.1241, -12.56), (-1.998, -0.1241, -16.0), (-1.509, -0.1241, -19.43), (-2.441, -0.1241, -22.87), (-4.772, -0.1241, -26.31), (-4.753, -0.1241, -29.74), (-4.702, -0.1241, -33.18), (-3.426, -0.1241, -36.61), (-1.814, -0.1584, -2.251), (-2.752, -0.1584, -5.687), (-3.003, -0.1584, -9.124), (-3.592, -0.1584, -12.56), (-2.113, -0.1584, -16.0), (-1.623, -0.1584, -19.43), (-2.554, -0.1584, -22.87), (-4.87, -0.1584, -26.31), (-4.864, -0.1584, -29.74), (-4.818, -0.1584, -33.18), (-3.538, -0.1584, -36.61), (-1.931, -0.1699, -2.251), (-2.87, -0.1699, -5.687), (-3.12, -0.1699, -9.124), (-3.704, -0.1699, -12.56), (-2.233, -0.1699, -16.0), (-1.74, -0.1699, -19.43), (-2.671, -0.1699, -22.87), (-4.963, -0.1699, -26.31), (-4.979, -0.1699, -29.74), (-4.93, -0.1699, -33.18), (-3.656, -0.1699, -36.61), (-2.049, -0.1584, -2.251), (-2.987, -0.1584, -5.687), (-3.238, -0.1584, -9.124), (-3.815, -0.1584, -12.56), (-2.353, -0.1584, -16.0), (-1.857, -0.1584, -19.43), (-2.788, -0.1584, -22.87), (-5.046, -0.1584, -26.31), (-5.093, -0.1584, -29.74), (-5.033, -0.1584, -33.18), (-3.773, -0.1584, -36.61), (-2.162, -0.1241, -2.251), (-3.1, -0.1241, -5.687), (-3.351, -0.1241, -9.124), (-3.922, -0.1241, -12.56), (-2.468, -0.1241, -16.0), (-1.97, -0.1241, -19.43), (-2.901, -0.1241, -22.87), (-5.116, -0.1241, -26.31), (-5.203, -0.1241, -29.74), (-5.121, -0.1241, -33.18), (-3.886, -0.1241, -36.61), (-2.266, -0.06851, -2.251), (-3.204, -0.06851, -5.687), (-3.455, -0.06851, -9.124), (-4.021, -0.06851, -12.56), (-2.574, -0.06851, -16.0), (-2.074, -0.06851, -19.43), (-3.005, -0.06851, -22.87), (-5.171, -0.06851, -26.31), (-5.304, -0.06851, -29.74), (-5.193, -0.06851, -33.18), (-3.99, -0.06851, -36.61), (-2.357, 0.006337, -2.251), (-3.295, 0.006337, -5.687), (-3.546, 0.006338, -9.124), (-4.107, 0.006338, -12.56), (-2.668, 0.006338, -16.0), (-2.165, 0.006339, -19.43), (-3.096, 0.006339, -22.87), (-5.21, 0.006339, -26.31), (-5.393, 0.006339, -29.74), (-5.246, 0.00634, -33.18), (-4.081, 0.00634, -36.61), (-2.432, 0.09754, -2.251), (-3.37, 0.09754, -5.687), (-3.621, 0.09754, -9.124), (-4.178, 0.09754, -12.56), (-2.744, 0.09754, -16.0), (-2.24, 0.09754, -19.43), (-3.171, 0.09754, -22.87), (-5.234, 0.09754, -26.31), (-5.465, 0.09754, -29.74), (-5.28, 0.09754, -33.18), (-4.156, 0.09754, -36.61), (-2.487, 0.2016, -2.251), (-3.426, 0.2016, -5.687), (-3.676, 0.2016, -9.124), (-4.231, 0.2016, -12.56), (-2.801, 0.2016, -16.0), (-2.296, 0.2016, -19.43), (-3.227, 0.2016, -22.87), (-5.248, 0.2016, -26.31), (-5.519, 0.2016, -29.74), (-5.3, 0.2016, -33.18), (-4.212, 0.2016, -36.61), (-2.522, 0.3145, -2.251), (-3.46, 0.3145, -5.687), (-3.711, 0.3145, -9.124), (-4.263, 0.3145, -12.56), (-2.836, 0.3145, -16.0), (-2.33, 0.3145, -19.43), (-3.261, 0.3145, -22.87), (-5.264, 0.3145, -26.31), (-5.552, 0.3145, -29.74), (-5.32, 0.3145, -33.18), (-4.246, 0.3145, -36.61), (-2.533, 0.4319, -2.251), (-3.472, 0.4319, -5.687), (-3.722, 0.4319, -9.124), (-4.274, 0.4319, -12.56), (-2.848, 0.4319, -16.0), (-2.341, 0.4319, -19.43), (-3.273, 0.4319, -22.87), (-5.269, 0.4319, -26.31), (-5.564, 0.4319, -29.74), (-5.326, 0.4319, -33.18), (-4.258, 0.4319, -36.61), (-2.522, 0.5493, -2.251), (-3.46, 0.5493, -5.687), (-3.711, 0.5493, -9.124), (-4.263, 0.5493, -12.56), (-2.836, 0.5493, -16.0), (-2.33, 0.5493, -19.43), (-3.261, 0.5493, -22.87), (-5.264, 0.5493, -26.31), (-5.552, 0.5493, -29.74), (-5.32, 0.5493, -33.18), (-4.246, 0.5493, -36.61), (-2.487, 0.6622, -2.251), (-3.426, 0.6622, -5.687), (-3.676, 0.6622, -9.124), (-4.231, 0.6622, -12.56), (-2.801, 0.6622, -16.0), (-2.296, 0.6622, -19.43), (-3.227, 0.6622, -22.87), (-5.248, 0.6622, -26.31), (-5.519, 0.6622, -29.74), (-5.3, 0.6622, -33.18), (-4.212, 0.6622, -36.61), (-2.432, 0.7663, -2.251), (-3.37, 0.7663, -5.687), (-3.621, 0.7663, -9.124), (-4.178, 0.7663, -12.56), (-2.744, 0.7663, -16.0), (-2.24, 0.7663, -19.43), (-3.171, 0.7663, -22.87), (-5.234, 0.7663, -26.31), (-5.465, 0.7663, -29.74), (-5.28, 0.7663, -33.18), (-4.156, 0.7663, -36.61), (-2.357, 0.8575, -2.251), (-3.295, 0.8575, -5.687), (-3.546, 0.8575, -9.124), (-4.107, 0.8575, -12.56), (-2.668, 0.8575, -16.0), (-2.165, 0.8575, -19.43), (-3.096, 0.8575, -22.87), (-5.21, 0.8575, -26.31), (-5.393, 0.8575, -29.74), (-5.246, 0.8575, -33.18), (-4.081, 0.8575, -36.61), (-2.266, 0.9323, -2.251), (-3.204, 0.9323, -5.687), (-3.455, 0.9323, -9.124), (-4.021, 0.9323, -12.56), (-2.574, 0.9323, -16.0), (-2.074, 0.9323, -19.43), (-3.005, 0.9323, -22.87), (-5.171, 0.9323, -26.31), (-5.304, 0.9323, -29.74), (-5.193, 0.9323, -33.18), (-3.99, 0.9323, -36.61), (-2.162, 0.9879, -2.251), (-3.1, 0.9879, -5.687), (-3.351, 0.9879, -9.124), (-3.922, 0.9879, -12.56), (-2.468, 0.9879, -16.0), (-1.97, 0.9879, -19.43), (-2.901, 0.9879, -22.87), (-5.116, 0.9879, -26.31), (-5.203, 0.9879, -29.74), (-5.121, 0.9879, -33.18), (-3.886, 0.9879, -36.61), (-2.049, 1.022, -2.251), (-2.987, 1.022, -5.687), (-3.238, 1.022, -9.124), (-3.815, 1.022, -12.56), (-2.353, 1.022, -16.0), (-1.857, 1.022, -19.43), (-2.788, 1.022, -22.87), (-5.046, 1.022, -26.31), (-5.093, 1.022, -29.74), (-5.033, 1.022, -33.18), (-3.773, 1.022, -36.61), (-2.717, 1.022, -40.14), (-0.9133, 1.022, -44.81), (-0.595, 1.888, -46.64), (0.1174, 2.451, -49.62), (0.1174, 2.396, -52.87), (0.1174, 1.294, -56.12), (0.1174, 1.022, -59.37), (0.1174, 1.022, -62.62), (0.06291, -0.2247, -66.29), (0.1174, -5.368, -66.97), (-2.621, 0.9879, -40.14), (-0.8004, 0.9879, -44.81), (-0.4836, 1.854, -46.64), (0.2303, 2.417, -49.62), (0.2303, 2.362, -52.87), (0.2303, 1.263, -56.12), (0.2303, 0.9879, -59.37), (0.2303, 0.9879, -62.62), (0.1777, -0.2324, -66.26), (0.2303, -5.402, -66.92), (-2.531, 0.9323, -40.14), (-0.6963, 0.9323, -44.81), (-0.3815, 1.798, -46.64), (0.3344, 2.362, -49.62), (0.3344, 2.307, -52.87), (0.3344, 1.209, -56.12), (0.3344, 0.9323, -59.37), (0.3344, 0.9323, -62.62), (0.2857, -0.2564, -66.22), (0.3344, -5.458, -66.84), (-2.453, 0.8575, -40.14), (-0.6051, 0.8575, -44.81), (-0.2929, 1.723, -46.64), (0.4256, 2.288, -49.62), (0.4256, 2.232, -52.87), (0.4256, 1.135, -56.12), (0.4256, 0.8575, -59.37), (0.4256, 0.8575, -62.62), (0.3827, -0.2957, -66.17), (0.4256, -5.533, -66.73), (-2.388, 0.7663, -40.14), (-0.5303, 0.7663, -44.81), (-0.2214, 1.632, -46.64), (0.5004, 2.198, -49.62), (0.5004, 2.14, -52.87), (0.5004, 1.044, -56.12), (0.5004, 0.7663, -59.37), (0.5004, 0.7663, -62.62), (0.465, -0.3487, -66.1), (0.5004, -5.624, -66.6), (-2.339, 0.6622, -40.14), (-0.4747, 0.6622, -44.81), (-0.1691, 1.528, -46.64), (0.556, 2.095, -49.62), (0.556, 2.036, -52.87), (0.556, 0.9385, -56.12), (0.556, 0.6622, -59.37), (0.556, 0.6622, -62.62), (0.5294, -0.4135, -66.03), (0.556, -5.728, -66.47), (-2.309, 0.5493, -40.14), (-0.4404, 0.5493, -44.81), (-0.1384, 1.415, -46.64), (0.5903, 1.983, -49.62), (0.5903, 1.924, -52.87), (0.5903, 0.8232, -56.12), (0.5903, 0.5493, -59.37), (0.5903, 0.5493, -62.62), (0.5735, -0.4875, -65.95), (0.5903, -5.841, -66.34), (-2.299, 0.4319, -40.14), (-0.4289, 0.4319, -44.81), (-0.1302, 1.297, -46.64), (0.6018, 1.866, -49.62), (0.6018, 1.806, -52.87), (0.6018, 0.7028, -56.12), (0.6018, 0.4319, -59.37), (0.6018, 0.4319, -62.62), (0.5955, -0.568, -65.86), (0.6018, -5.581, -66.39), (-2.309, 0.3145, -40.14), (-0.4404, 0.3145, -44.81), (-0.1446, 1.18, -46.64), (0.5903, 1.749, -49.62), (0.5903, 1.689, -52.87), (0.5903, 0.5819, -56.12), (0.5903, 0.3145, -59.37), (0.5903, 0.3145, -62.62), (0.5947, -0.6517, -65.78), (0.5903, -5.312, -66.48), (-2.339, 0.2016, -40.14), (-0.4747, 0.2016, -44.81), (-0.1812, 1.067, -46.64), (0.556, 1.636, -49.62), (0.556, 1.576, -52.87), (0.556, 0.4649, -56.12), (0.556, 0.2016, -59.37), (0.556, 0.2016, -62.62), (0.571, -0.7356, -65.7), (0.556, -5.225, -66.48), (-2.388, 0.09754, -40.14), (-0.5303, 0.09754, -44.81), (-0.2384, 0.9631, -46.64), (0.5004, 1.532, -49.62), (0.5004, 1.472, -52.87), (0.5004, 0.3573, -56.12), (0.5004, 0.09754, -59.37), (0.5004, 0.09754, -62.62), (0.5253, -0.8163, -65.63), (0.5004, -5.209, -66.43), (-2.453, 0.00634, -40.14), (-0.6051, 0.00634, -44.81), (-0.3138, 0.8719, -46.64), (0.4256, 1.44, -49.62), (0.4256, 1.381, -52.87), (0.4256, 0.2624, -56.12), (0.4256, 0.006341, -59.37), (0.4256, 0.006341, -62.62), (0.4595, -0.8908, -65.56), (0.4256, -5.235, -66.36), (-2.531, -0.06851, -40.14), (-0.6963, -0.06851, -44.81), (-0.4046, 0.7971, -46.64), (0.3344, 1.364, -49.62), (0.3344, 1.306, -52.87), (0.3344, 0.1845, -56.12), (0.3344, -0.0685, -59.37), (0.3344, -0.0685, -62.62), (0.376, -0.9563, -65.51), (0.3344, -5.292, -66.28), (-2.621, -0.1241, -40.14), (-0.8004, -0.1241, -44.81), (-0.5074, 0.7415, -46.64), (0.2303, 1.306, -49.62), (0.2303, 1.25, -52.87), (0.2303, 0.1266, -56.12), (0.2303, -0.1241, -59.37), (0.2303, -0.1241, -62.62), (0.2781, -1.01, -65.47), (0.2303, -5.378, -66.2), (-2.717, -0.1584, -40.14), (-0.9133, -0.1584, -44.81), (-0.6187, 0.7072, -46.64), (0.1174, 1.271, -49.62), (0.1174, 1.216, -52.87), (0.1174, 0.09065, -56.12), (0.1174, -0.1584, -59.37), (0.1174, -0.1584, -62.62), (0.1695, -1.05, -65.45), (0.1174, -5.461, -66.13), (-2.816, -0.1699, -40.14), (-1.031, -0.1699, -44.81), (-0.7353, 0.6956, -46.64), (-1.565e-07, 1.259, -49.62), (-1.565e-07, 1.204, -52.87), (-1.565e-07, 0.07886, -56.12), (-1.565e-07, -0.1699, -59.37), (-1.565e-07, -0.1699, -62.62), (0.05431, -1.075, -65.44), (-1.565e-07, -5.494, -66.1), (-2.914, -0.1584, -40.14), (-1.148, -0.1584, -44.81), (-0.8535, 0.7072, -46.64), (-0.1174, 1.271, -49.62), (-0.1174, 1.216, -52.87), (-0.1174, 0.09065, -56.12), (-0.1174, -0.1584, -59.37), (-0.1174, -0.1584, -62.62), (-0.06291, -1.084, -65.45), (-0.1174, -5.461, -66.13), (-3.007, -0.1241, -40.14), (-1.261, -0.1241, -44.81), (-0.968, 0.7415, -46.64), (-0.2303, 1.306, -49.62), (-0.2303, 1.25, -52.87), (-0.2303, 0.1266, -56.12), (-0.2303, -0.1241, -59.37), (-0.2303, -0.1241, -62.62), (-0.1777, -1.076, -65.48), (-0.2303, -5.378, -66.2), (-3.092, -0.06851, -40.14), (-1.365, -0.06851, -44.81), (-1.073, 0.7971, -46.64), (-0.3344, 1.364, -49.62), (-0.3344, 1.306, -52.87), (-0.3344, 0.1845, -56.12), (-0.3344, -0.0685, -59.37), (-0.3344, -0.0685, -62.62), (-0.2857, -1.052, -65.52), (-0.3344, -5.292, -66.28), (-3.166, 0.00634, -40.14), (-1.456, 0.00634, -44.81), (-1.165, 0.8719, -46.64), (-0.4256, 1.44, -49.62), (-0.4256, 1.381, -52.87), (-0.4256, 0.2625, -56.12), (-0.4256, 0.006341, -59.37), (-0.4256, 0.006341, -62.62), (-0.3827, -1.013, -65.58), (-0.4256, -5.235, -66.36), (-3.225, 0.09754, -40.14), (-1.531, 0.09754, -44.81), (-1.239, 0.9631, -46.64), (-0.5004, 1.532, -49.62), (-0.5004, 1.472, -52.87), (-0.5004, 0.3573, -56.12), (-0.5004, 0.09754, -59.37), (-0.5004, 0.09754, -62.62), (-0.465, -0.9598, -65.64), (-0.5004, -5.209, -66.43), (-3.269, 0.2016, -40.14), (-1.587, 0.2016, -44.81), (-1.293, 1.067, -46.64), (-0.556, 1.636, -49.62), (-0.556, 1.576, -52.87), (-0.556, 0.4649, -56.12), (-0.556, 0.2016, -59.37), (-0.556, 0.2016, -62.62), (-0.5294, -0.8951, -65.72), (-0.556, -5.225, -66.48), (-3.297, 0.3145, -40.14), (-1.621, 0.3145, -44.81), (-1.325, 1.18, -46.64), (-0.5903, 1.749, -49.62), (-0.5903, 1.689, -52.87), (-0.5903, 0.5819, -56.12), (-0.5903, 0.3145, -59.37), (-0.5903, 0.3145, -62.62), (-0.5735, -0.821, -65.8), (-0.5903, -5.312, -66.48), (-3.306, 0.4319, -40.14), (-1.633, 0.4319, -44.81), (-1.334, 1.297, -46.64), (-0.6018, 1.866, -49.62), (-0.6018, 1.806, -52.87), (-0.6018, 0.7028, -56.12), (-0.6018, 0.4319, -59.37), (-0.6018, 0.4319, -62.62), (-0.5955, -0.7406, -65.88), (-0.6018, -5.581, -66.39), (-3.297, 0.5493, -40.14), (-1.621, 0.5493, -44.81), (-1.319, 1.415, -46.64), (-0.5903, 1.983, -49.62), (-0.5903, 1.924, -52.87), (-0.5903, 0.8232, -56.12), (-0.5903, 0.5493, -59.37), (-0.5903, 0.5493, -62.62), (-0.5947, -0.6568, -65.96), (-0.5903, -5.841, -66.34), (-3.269, 0.6622, -40.14), (-1.587, 0.6622, -44.81), (-1.281, 1.528, -46.64), (-0.556, 2.095, -49.62), (-0.556, 2.036, -52.87), (-0.556, 0.9385, -56.12), (-0.556, 0.6622, -59.37), (-0.556, 0.6622, -62.62), (-0.571, -0.573, -66.04), (-0.556, -5.728, -66.47), (-3.225, 0.7663, -40.14), (-1.531, 0.7663, -44.81), (-1.222, 1.632, -46.64), (-0.5004, 2.198, -49.62), (-0.5004, 2.14, -52.87), (-0.5004, 1.044, -56.12), (-0.5004, 0.7663, -59.37), (-0.5004, 0.7663, -62.62), (-0.5254, -0.4922, -66.12), (-0.5004, -5.624, -66.6), (-3.166, 0.8575, -40.14), (-1.456, 0.8575, -44.81), (-1.144, 1.723, -46.64), (-0.4256, 2.288, -49.62), (-0.4256, 2.232, -52.87), (-0.4256, 1.135, -56.12), (-0.4256, 0.8575, -59.37), (-0.4256, 0.8575, -62.62), (-0.4595, -0.4177, -66.18), (-0.4256, -5.533, -66.73), (-3.092, 0.9323, -40.14), (-1.365, 0.9323, -44.81), (-1.05, 1.798, -46.64), (-0.3344, 2.362, -49.62), (-0.3344, 2.307, -52.87), (-0.3344, 1.209, -56.12), (-0.3344, 0.9323, -59.37), (-0.3344, 0.9323, -62.62), (-0.376, -0.3523, -66.23), (-0.3344, -5.458, -66.84), (-3.007, 0.9879, -40.14), (-1.261, 0.9879, -44.81), (-0.9442, 1.854, -46.64), (-0.2303, 2.417, -49.62), (-0.2303, 2.362, -52.87), (-0.2303, 1.263, -56.12), (-0.2303, 0.9879, -59.37), (-0.2303, 0.9879, -62.62), (-0.2781, -0.2985, -66.27), (-0.2303, -5.402, -66.92), (-2.914, 1.022, -40.14), (-1.148, 1.022, -44.81), (-0.8298, 1.888, -46.64), (-0.1174, 2.451, -49.62), (-0.1174, 2.396, -52.87), (-0.1174, 1.294, -56.12), (-0.1174, 1.022, -59.37), (-0.1174, 1.022, -62.62), (-0.1695, -0.2583, -66.29), (-0.1174, -5.368, -66.97), (3.96e-08, -5.357, -66.99), (-0.05432, -0.2334, -66.3), (3.96e-08, 1.034, -62.62), (3.96e-08, 1.034, -59.37), (3.96e-08, 1.304, -56.12), (3.96e-08, 2.408, -52.87), (3.96e-08, 2.463, -49.62), (-0.7122, 1.899, -46.64), (-1.031, 1.034, -44.81), (-2.816, 1.034, -40.14)], [], [(74, 1, 3, 75), (75, 3, 5, 86), (86, 5, 7, 97), (97, 7, 9, 108), (108, 9, 11, 119), (119, 11, 13, 130), (130, 13, 15, 141), (141, 15, 17, 152), (152, 17, 19, 163), (163, 19, 21, 174), (174, 21, 23, 185), (185, 23, 25, 196), (196, 25, 27, 207), (207, 27, 29, 218), (218, 29, 31, 229), (229, 31, 33, 240), (240, 33, 35, 251), (251, 35, 37, 262), (262, 37, 39, 273), (273, 39, 41, 284), (284, 41, 43, 295), (295, 43, 45, 306), (306, 45, 47, 317), (317, 47, 49, 328), (328, 49, 51, 339), (339, 51, 53, 350), (350, 53, 55, 361), (361, 55, 57, 372), (372, 57, 59, 383), (383, 59, 61, 394), (3, 1, 63, 61, 59, 57, 55, 53, 51, 49, 47, 45, 43, 41, 39, 37, 35, 33, 31, 29, 27, 25, 23, 21, 19, 17, 15, 13, 11, 9, 7, 5), (405, 63, 1, 74), (394, 61, 63, 405), (0, 2, 4, 6, 8, 10, 12, 14, 16, 18, 20, 22, 24, 26, 28, 30, 32, 34, 36, 38, 40, 42, 44, 46, 48, 50, 52, 54, 56, 58, 60, 62), (706, 404, 415, 716), (404, 403, 414, 415), (403, 402, 413, 414), (402, 401, 412, 413), (401, 400, 411, 412), (400, 399, 410, 411), (399, 398, 409, 410), (398, 397, 408, 409), (397, 396, 407, 408), (396, 395, 406, 407), (395, 394, 405, 406), (716, 415, 64, 735), (415, 414, 65, 64), (414, 413, 66, 65), (413, 412, 67, 66), (412, 411, 68, 67), (411, 410, 69, 68), (410, 409, 70, 69), (409, 408, 71, 70), (408, 407, 72, 71), (407, 406, 73, 72), (406, 405, 74, 73), (696, 393, 404, 706), (393, 392, 403, 404), (392, 391, 402, 403), (391, 390, 401, 402), (390, 389, 400, 401), (389, 388, 399, 400), (388, 387, 398, 399), (387, 386, 397, 398), (386, 385, 396, 397), (385, 384, 395, 396), (384, 383, 394, 395), (686, 382, 393, 696), (382, 381, 392, 393), (381, 380, 391, 392), (380, 379, 390, 391), (379, 378, 389, 390), (378, 377, 388, 389), (377, 376, 387, 388), (376, 375, 386, 387), (375, 374, 385, 386), (374, 373, 384, 385), (373, 372, 383, 384), (676, 371, 382, 686), (371, 370, 381, 382), (370, 369, 380, 381), (369, 368, 379, 380), (368, 367, 378, 379), (367, 366, 377, 378), (366, 365, 376, 377), (365, 364, 375, 376), (364, 363, 374, 375), (363, 362, 373, 374), (362, 361, 372, 373), (666, 360, 371, 676), (360, 359, 370, 371), (359, 358, 369, 370), (358, 357, 368, 369), (357, 356, 367, 368), (356, 355, 366, 367), (355, 354, 365, 366), (354, 353, 364, 365), (353, 352, 363, 364), (352, 351, 362, 363), (351, 350, 361, 362), (656, 349, 360, 666), (349, 348, 359, 360), (348, 347, 358, 359), (347, 346, 357, 358), (346, 345, 356, 357), (345, 344, 355, 356), (344, 343, 354, 355), (343, 342, 353, 354), (342, 341, 352, 353), (341, 340, 351, 352), (340, 339, 350, 351), (646, 338, 349, 656), (338, 337, 348, 349), (337, 336, 347, 348), (336, 335, 346, 347), (335, 334, 345, 346), (334, 333, 344, 345), (333, 332, 343, 344), (332, 331, 342, 343), (331, 330, 341, 342), (330, 329, 340, 341), (329, 328, 339, 340), (636, 327, 338, 646), (327, 326, 337, 338), (326, 325, 336, 337), (325, 324, 335, 336), (324, 323, 334, 335), (323, 322, 333, 334), (322, 321, 332, 333), (321, 320, 331, 332), (320, 319, 330, 331), (319, 318, 329, 330), (318, 317, 328, 329), (626, 316, 327, 636), (316, 315, 326, 327), (315, 314, 325, 326), (314, 313, 324, 325), (313, 312, 323, 324), (312, 311, 322, 323), (311, 310, 321, 322), (310, 309, 320, 321), (309, 308, 319, 320), (308, 307, 318, 319), (307, 306, 317, 318), (616, 305, 316, 626), (305, 304, 315, 316), (304, 303, 314, 315), (303, 302, 313, 314), (302, 301, 312, 313), (301, 300, 311, 312), (300, 299, 310, 311), (299, 298, 309, 310), (298, 297, 308, 309), (297, 296, 307, 308), (296, 295, 306, 307), (606, 294, 305, 616), (294, 293, 304, 305), (293, 292, 303, 304), (292, 291, 302, 303), (291, 290, 301, 302), (290, 289, 300, 301), (289, 288, 299, 300), (288, 287, 298, 299), (287, 286, 297, 298), (286, 285, 296, 297), (285, 284, 295, 296), (596, 283, 294, 606), (283, 282, 293, 294), (282, 281, 292, 293), (281, 280, 291, 292), (280, 279, 290, 291), (279, 278, 289, 290), (278, 277, 288, 289), (277, 276, 287, 288), (276, 275, 286, 287), (275, 274, 285, 286), (274, 273, 284, 285), (586, 272, 283, 596), (272, 271, 282, 283), (271, 270, 281, 282), (270, 269, 280, 281), (269, 268, 279, 280), (268, 267, 278, 279), (267, 266, 277, 278), (266, 265, 276, 277), (265, 264, 275, 276), (264, 263, 274, 275), (263, 262, 273, 274), (576, 261, 272, 586), (261, 260, 271, 272), (260, 259, 270, 271), (259, 258, 269, 270), (258, 257, 268, 269), (257, 256, 267, 268), (256, 255, 266, 267), (255, 254, 265, 266), (254, 253, 264, 265), (253, 252, 263, 264), (252, 251, 262, 263), (566, 250, 261, 576), (250, 249, 260, 261), (249, 248, 259, 260), (248, 247, 258, 259), (247, 246, 257, 258), (246, 245, 256, 257), (245, 244, 255, 256), (244, 243, 254, 255), (243, 242, 253, 254), (242, 241, 252, 253), (241, 240, 251, 252), (556, 239, 250, 566), (239, 238, 249, 250), (238, 237, 248, 249), (237, 236, 247, 248), (236, 235, 246, 247), (235, 234, 245, 246), (234, 233, 244, 245), (233, 232, 243, 244), (232, 231, 242, 243), (231, 230, 241, 242), (230, 229, 240, 241), (546, 228, 239, 556), (228, 227, 238, 239), (227, 226, 237, 238), (226, 225, 236, 237), (225, 224, 235, 236), (224, 223, 234, 235), (223, 222, 233, 234), (222, 221, 232, 233), (221, 220, 231, 232), (220, 219, 230, 231), (219, 218, 229, 230), (536, 217, 228, 546), (217, 216, 227, 228), (216, 215, 226, 227), (215, 214, 225, 226), (214, 213, 224, 225), (213, 212, 223, 224), (212, 211, 222, 223), (211, 210, 221, 222), (210, 209, 220, 221), (209, 208, 219, 220), (208, 207, 218, 219), (526, 206, 217, 536), (206, 205, 216, 217), (205, 204, 215, 216), (204, 203, 214, 215), (203, 202, 213, 214), (202, 201, 212, 213), (201, 200, 211, 212), (200, 199, 210, 211), (199, 198, 209, 210), (198, 197, 208, 209), (197, 196, 207, 208), (516, 195, 206, 526), (195, 194, 205, 206), (194, 193, 204, 205), (193, 192, 203, 204), (192, 191, 202, 203), (191, 190, 201, 202), (190, 189, 200, 201), (189, 188, 199, 200), (188, 187, 198, 199), (187, 186, 197, 198), (186, 185, 196, 197), (506, 184, 195, 516), (184, 183, 194, 195), (183, 182, 193, 194), (182, 181, 192, 193), (181, 180, 191, 192), (180, 179, 190, 191), (179, 178, 189, 190), (178, 177, 188, 189), (177, 176, 187, 188), (176, 175, 186, 187), (175, 174, 185, 186), (496, 173, 184, 506), (173, 172, 183, 184), (172, 171, 182, 183), (171, 170, 181, 182), (170, 169, 180, 181), (169, 168, 179, 180), (168, 167, 178, 179), (167, 166, 177, 178), (166, 165, 176, 177), (165, 164, 175, 176), (164, 163, 174, 175), (486, 162, 173, 496), (162, 161, 172, 173), (161, 160, 171, 172), (160, 159, 170, 171), (159, 158, 169, 170), (158, 157, 168, 169), (157, 156, 167, 168), (156, 155, 166, 167), (155, 154, 165, 166), (154, 153, 164, 165), (153, 152, 163, 164), (476, 151, 162, 486), (151, 150, 161, 162), (150, 149, 160, 161), (149, 148, 159, 160), (148, 147, 158, 159), (147, 146, 157, 158), (146, 145, 156, 157), (145, 144, 155, 156), (144, 143, 154, 155), (143, 142, 153, 154), (142, 141, 152, 153), (466, 140, 151, 476), (140, 139, 150, 151), (139, 138, 149, 150), (138, 137, 148, 149), (137, 136, 147, 148), (136, 135, 146, 147), (135, 134, 145, 146), (134, 133, 144, 145), (133, 132, 143, 144), (132, 131, 142, 143), (131, 130, 141, 142), (456, 129, 140, 466), (129, 128, 139, 140), (128, 127, 138, 139), (127, 126, 137, 138), (126, 125, 136, 137), (125, 124, 135, 136), (124, 123, 134, 135), (123, 122, 133, 134), (122, 121, 132, 133), (121, 120, 131, 132), (120, 119, 130, 131), (446, 118, 129, 456), (118, 117, 128, 129), (117, 116, 127, 128), (116, 115, 126, 127), (115, 114, 125, 126), (114, 113, 124, 125), (113, 112, 123, 124), (112, 111, 122, 123), (111, 110, 121, 122), (110, 109, 120, 121), (109, 108, 119, 120), (436, 107, 118, 446), (107, 106, 117, 118), (106, 105, 116, 117), (105, 104, 115, 116), (104, 103, 114, 115), (103, 102, 113, 114), (102, 101, 112, 113), (101, 100, 111, 112), (100, 99, 110, 111), (99, 98, 109, 110), (98, 97, 108, 109), (426, 96, 107, 436), (96, 95, 106, 107), (95, 94, 105, 106), (94, 93, 104, 105), (93, 92, 103, 104), (92, 91, 102, 103), (91, 90, 101, 102), (90, 89, 100, 101), (89, 88, 99, 100), (88, 87, 98, 99), (87, 86, 97, 98), (416, 85, 96, 426), (85, 84, 95, 96), (84, 83, 94, 95), (83, 82, 93, 94), (82, 81, 92, 93), (81, 80, 91, 92), (80, 79, 90, 91), (79, 78, 89, 90), (78, 77, 88, 89), (77, 76, 87, 88), (76, 75, 86, 87), (735, 64, 85, 416), (64, 65, 84, 85), (65, 66, 83, 84), (66, 67, 82, 83), (67, 68, 81, 82), (68, 69, 80, 81), (69, 70, 79, 80), (70, 71, 78, 79), (71, 72, 77, 78), (72, 73, 76, 77), (73, 74, 75, 76), (0, 726, 425, 2), (726, 727, 424, 425), (727, 728, 423, 424), (728, 729, 422, 423), (729, 730, 421, 422), (730, 731, 420, 421), (731, 732, 419, 420), (732, 733, 418, 419), (733, 734, 417, 418), (734, 735, 416, 417), (2, 425, 435, 4), (425, 424, 434, 435), (424, 423, 433, 434), (423, 422, 432, 433), (422, 421, 431, 432), (421, 420, 430, 431), (420, 419, 429, 430), (419, 418, 428, 429), (418, 417, 427, 428), (417, 416, 426, 427), (4, 435, 445, 6), (435, 434, 444, 445), (434, 433, 443, 444), (433, 432, 442, 443), (432, 431, 441, 442), (431, 430, 440, 441), (430, 429, 439, 440), (429, 428, 438, 439), (428, 427, 437, 438), (427, 426, 436, 437), (6, 445, 455, 8), (445, 444, 454, 455), (444, 443, 453, 454), (443, 442, 452, 453), (442, 441, 451, 452), (441, 440, 450, 451), (440, 439, 449, 450), (439, 438, 448, 449), (438, 437, 447, 448), (437, 436, 446, 447), (8, 455, 465, 10), (455, 454, 464, 465), (454, 453, 463, 464), (453, 452, 462, 463), (452, 451, 461, 462), (451, 450, 460, 461), (450, 449, 459, 460), (449, 448, 458, 459), (448, 447, 457, 458), (447, 446, 456, 457), (10, 465, 475, 12), (465, 464, 474, 475), (464, 463, 473, 474), (463, 462, 472, 473), (462, 461, 471, 472), (461, 460, 470, 471), (460, 459, 469, 470), (459, 458, 468, 469), (458, 457, 467, 468), (457, 456, 466, 467), (12, 475, 485, 14), (475, 474, 484, 485), (474, 473, 483, 484), (473, 472, 482, 483), (472, 471, 481, 482), (471, 470, 480, 481), (470, 469, 479, 480), (469, 468, 478, 479), (468, 467, 477, 478), (467, 466, 476, 477), (14, 485, 495, 16), (485, 484, 494, 495), (484, 483, 493, 494), (483, 482, 492, 493), (482, 481, 491, 492), (481, 480, 490, 491), (480, 479, 489, 490), (479, 478, 488, 489), (478, 477, 487, 488), (477, 476, 486, 487), (16, 495, 505, 18), (495, 494, 504, 505), (494, 493, 503, 504), (493, 492, 502, 503), (492, 491, 501, 502), (491, 490, 500, 501), (490, 489, 499, 500), (489, 488, 498, 499), (488, 487, 497, 498), (487, 486, 496, 497), (18, 505, 515, 20), (505, 504, 514, 515), (504, 503, 513, 514), (503, 502, 512, 513), (502, 501, 511, 512), (501, 500, 510, 511), (500, 499, 509, 510), (499, 498, 508, 509), (498, 497, 507, 508), (497, 496, 506, 507), (20, 515, 525, 22), (515, 514, 524, 525), (514, 513, 523, 524), (513, 512, 522, 523), (512, 511, 521, 522), (511, 510, 520, 521), (510, 509, 519, 520), (509, 508, 518, 519), (508, 507, 517, 518), (507, 506, 516, 517), (22, 525, 535, 24), (525, 524, 534, 535), (524, 523, 533, 534), (523, 522, 532, 533), (522, 521, 531, 532), (521, 520, 530, 531), (520, 519, 529, 530), (519, 518, 528, 529), (518, 517, 527, 528), (517, 516, 526, 527), (24, 535, 545, 26), (535, 534, 544, 545), (534, 533, 543, 544), (533, 532, 542, 543), (532, 531, 541, 542), (531, 530, 540, 541), (530, 529, 539, 540), (529, 528, 538, 539), (528, 527, 537, 538), (527, 526, 536, 537), (26, 545, 555, 28), (545, 544, 554, 555), (544, 543, 553, 554), (543, 542, 552, 553), (542, 541, 551, 552), (541, 540, 550, 551), (540, 539, 549, 550), (539, 538, 548, 549), (538, 537, 547, 548), (537, 536, 546, 547), (28, 555, 565, 30), (555, 554, 564, 565), (554, 553, 563, 564), (553, 552, 562, 563), (552, 551, 561, 562), (551, 550, 560, 561), (550, 549, 559, 560), (549, 548, 558, 559), (548, 547, 557, 558), (547, 546, 556, 557), (30, 565, 575, 32), (565, 564, 574, 575), (564, 563, 573, 574), (563, 562, 572, 573), (562, 561, 571, 572), (561, 560, 570, 571), (560, 559, 569, 570), (559, 558, 568, 569), (558, 557, 567, 568), (557, 556, 566, 567), (32, 575, 585, 34), (575, 574, 584, 585), (574, 573, 583, 584), (573, 572, 582, 583), (572, 571, 581, 582), (571, 570, 580, 581), (570, 569, 579, 580), (569, 568, 578, 579), (568, 567, 577, 578), (567, 566, 576, 577), (34, 585, 595, 36), (585, 584, 594, 595), (584, 583, 593, 594), (583, 582, 592, 593), (582, 581, 591, 592), (581, 580, 590, 591), (580, 579, 589, 590), (579, 578, 588, 589), (578, 577, 587, 588), (577, 576, 586, 587), (36, 595, 605, 38), (595, 594, 604, 605), (594, 593, 603, 604), (593, 592, 602, 603), (592, 591, 601, 602), (591, 590, 600, 601), (590, 589, 599, 600), (589, 588, 598, 599), (588, 587, 597, 598), (587, 586, 596, 597), (38, 605, 615, 40), (605, 604, 614, 615), (604, 603, 613, 614), (603, 602, 612, 613), (602, 601, 611, 612), (601, 600, 610, 611), (600, 599, 609, 610), (599, 598, 608, 609), (598, 597, 607, 608), (597, 596, 606, 607), (40, 615, 625, 42), (615, 614, 624, 625), (614, 613, 623, 624), (613, 612, 622, 623), (612, 611, 621, 622), (611, 610, 620, 621), (610, 609, 619, 620), (609, 608, 618, 619), (608, 607, 617, 618), (607, 606, 616, 617), (42, 625, 635, 44), (625, 624, 634, 635), (624, 623, 633, 634), (623, 622, 632, 633), (622, 621, 631, 632), (621, 620, 630, 631), (620, 619, 629, 630), (619, 618, 628, 629), (618, 617, 627, 628), (617, 616, 626, 627), (44, 635, 645, 46), (635, 634, 644, 645), (634, 633, 643, 644), (633, 632, 642, 643), (632, 631, 641, 642), (631, 630, 640, 641), (630, 629, 639, 640), (629, 628, 638, 639), (628, 627, 637, 638), (627, 626, 636, 637), (46, 645, 655, 48), (645, 644, 654, 655), (644, 643, 653, 654), (643, 642, 652, 653), (642, 641, 651, 652), (641, 640, 650, 651), (640, 639, 649, 650), (639, 638, 648, 649), (638, 637, 647, 648), (637, 636, 646, 647), (48, 655, 665, 50), (655, 654, 664, 665), (654, 653, 663, 664), (653, 652, 662, 663), (652, 651, 661, 662), (651, 650, 660, 661), (650, 649, 659, 660), (649, 648, 658, 659), (648, 647, 657, 658), (647, 646, 656, 657), (50, 665, 675, 52), (665, 664, 674, 675), (664, 663, 673, 674), (663, 662, 672, 673), (662, 661, 671, 672), (661, 660, 670, 671), (660, 659, 669, 670), (659, 658, 668, 669), (658, 657, 667, 668), (657, 656, 666, 667), (52, 675, 685, 54), (675, 674, 684, 685), (674, 673, 683, 684), (673, 672, 682, 683), (672, 671, 681, 682), (671, 670, 680, 681), (670, 669, 679, 680), (669, 668, 678, 679), (668, 667, 677, 678), (667, 666, 676, 677), (54, 685, 695, 56), (685, 684, 694, 695), (684, 683, 693, 694), (683, 682, 692, 693), (682, 681, 691, 692), (681, 680, 690, 691), (680, 679, 689, 690), (679, 678, 688, 689), (678, 677, 687, 688), (677, 676, 686, 687), (56, 695, 705, 58), (695, 694, 704, 705), (694, 693, 703, 704), (693, 692, 702, 703), (692, 691, 701, 702), (691, 690, 700, 701), (690, 689, 699, 700), (689, 688, 698, 699), (688, 687, 697, 698), (687, 686, 696, 697), (58, 705, 715, 60), (705, 704, 714, 715), (704, 703, 713, 714), (703, 702, 712, 713), (702, 701, 711, 712), (701, 700, 710, 711), (700, 699, 709, 710), (699, 698, 708, 709), (698, 697, 707, 708), (697, 696, 706, 707), (62, 725, 726, 0), (725, 724, 727, 726), (724, 723, 728, 727), (723, 722, 729, 728), (722, 721, 730, 729), (721, 720, 731, 730), (720, 719, 732, 731), (719, 718, 733, 732), (718, 717, 734, 733), (717, 716, 735, 734), (60, 715, 725, 62), (715, 714, 724, 725), (714, 713, 723, 724), (713, 712, 722, 723), (712, 711, 721, 722), (711, 710, 720, 721), (710, 709, 719, 720), (709, 708, 718, 719), (708, 707, 717, 718), (707, 706, 716, 717)])
me_cylinder.polygons.foreach_set('use_smooth', [True] * 706)
me_cylinder.materials.append(mat_standfu)
me_cylinder.use_remesh_preserve_volume = False
me_cylinder.use_remesh_preserve_attributes = False
me_cylinder.use_mirror_vertex_groups = False
me_cylinder.update()
me_cube_021 = bpy.data.meshes.new('Cube.021')
me_cube_021.from_pydata([(-5.0, -98.88, 17.4), (-5.0, -98.88, 15.4), (-5.0, -93.88, 15.4), (-5.0, -93.88, 17.4), (-4.9, -98.88, 17.4), (-4.9, -98.88, 15.4), (-4.9, -93.88, 15.4), (-4.9, -93.88, 17.4), (5.0, -93.88, 17.4), (5.0, -93.88, 15.4), (5.0, -98.88, 15.4), (5.0, -98.88, 17.4), (4.9, -93.88, 17.4), (4.9, -93.88, 15.4), (4.9, -98.88, 15.4), (4.9, -98.88, 17.4), (-5.0, -93.88, 15.36), (-5.0, -98.88, 15.36), (5.0, -93.88, 15.36), (5.0, -98.88, 15.36), (-5.0, -93.88, 15.4), (-5.0, -98.88, 15.4), (5.0, -98.88, 15.4), (5.0, -93.88, 15.4), (-5.0, -93.88, 17.44), (-5.0, -98.88, 17.44), (5.0, -93.88, 17.44), (5.0, -98.88, 17.44), (-5.0, -93.88, 17.4), (-5.0, -98.88, 17.4), (5.0, -98.88, 17.4), (5.0, -93.88, 17.4), (2.5, -88.88, 17.44), (5.0, -88.88, 17.44), (-2.5, -88.88, 17.44), (7.013e-07, -88.88, 17.44), (-5.0, -88.88, 17.44), (3.75, -88.88, 17.44), (-1.25, -88.88, 17.44), (1.25, -88.88, 17.44), (-3.75, -88.88, 17.44), (-5.0, -93.88, 17.44), (-2.5, -93.88, 17.44), (7.013e-07, -93.88, 17.44), (2.5, -93.88, 17.44), (5.0, -93.88, 17.44), (3.75, -93.88, 17.44), (-1.25, -93.88, 17.44), (1.25, -93.88, 17.44), (-3.75, -93.88, 17.44), (3.75, -88.88, 17.02), (5.0, -88.88, 17.02), (-1.25, -88.88, 17.02), (1.297e-06, -88.88, 17.02), (1.25, -88.88, 17.02), (2.5, -88.88, 17.02), (-3.75, -88.88, 17.02), (-2.5, -88.88, 17.02), (-5.0, -93.88, 17.02), (-5.0, -88.88, 17.02), (1.297e-06, -93.88, 17.02), (5.0, -93.88, 17.02), (-2.5, -93.88, 17.02), (2.5, -93.88, 17.02), (3.75, -93.88, 17.02), (-1.25, -93.88, 17.02), (1.25, -93.88, 17.02), (-3.75, -93.88, 17.02), (7.013e-07, -88.88, 15.36), (5.0, -88.88, 15.36), (-5.0, -88.88, 15.36), (-2.5, -88.88, 15.36), (2.5, -88.88, 15.36), (-2.5, -93.88, 15.36), (2.5, -93.88, 15.36), (5.0, -93.88, 15.36), (-1.25, -88.88, 15.36), (-3.75, -88.88, 15.36), (3.75, -88.88, 15.36), (1.25, -88.88, 15.36), (-5.0, -93.88, 15.36), (7.013e-07, -93.88, 15.36), (-1.25, -93.88, 15.36), (3.75, -93.88, 15.36), (-3.75, -93.88, 15.36), (1.25, -93.88, 15.36), (-2.5, -93.88, 15.77), (-2.5, -88.88, 15.77), (5.0, -93.88, 15.77), (5.0, -88.88, 15.77), (-1.25, -88.88, 15.77), (7.013e-07, -88.88, 15.77), (-3.75, -88.88, 15.77), (3.75, -88.88, 15.77), (1.25, -88.88, 15.77), (2.5, -88.88, 15.77), (2.5, -93.88, 15.77), (-5.0, -88.88, 15.77), (-5.0, -93.88, 15.77), (7.013e-07, -93.88, 15.77), (-1.25, -93.88, 15.77), (3.75, -93.88, 15.77), (-3.75, -93.88, 15.77), (1.25, -93.88, 15.77), (-2.5, -90.88, 17.44), (-2.5, -90.88, 19.52), (-2.5, -88.88, 17.44), (-2.5, -88.88, 19.52), (7.153e-07, -90.88, 17.44), (7.153e-07, -90.88, 19.52), (7.153e-07, -88.88, 17.44), (7.153e-07, -88.88, 19.52), (2.384e-07, -90.88, 17.44), (2.384e-07, -90.88, 19.52), (2.384e-07, -88.88, 17.44), (2.384e-07, -88.88, 19.52), (2.5, -90.88, 17.44), (2.5, -90.88, 19.52), (2.5, -88.88, 17.44), (2.5, -88.88, 19.52), (2.5, -100.9, 22.19), (2.5, -100.9, 22.86), (2.5, -98.88, 22.19), (2.5, -98.88, 22.86), (7.5, -100.9, 22.19), (7.5, -100.9, 22.86), (7.5, -98.88, 22.19), (7.5, -98.88, 22.86), (-7.5, -100.9, 22.19), (-7.5, -100.9, 22.86), (-7.5, -98.88, 22.19), (-7.5, -98.88, 22.86), (-2.5, -100.9, 22.19), (-2.5, -100.9, 22.86), (-2.5, -98.88, 22.19), (-2.5, -98.88, 22.86), (-10.0, -98.88, 13.27), (-10.0, -98.88, 29.94), (-10.0, 101.1, 13.27), (-10.0, 101.1, 29.94), (10.0, -98.88, 13.27), (10.0, -98.88, 29.94), (10.0, 101.1, 13.27), (10.0, 101.1, 29.94), (1.053e-07, -48.88, -36.73), (1.053e-07, -48.88, -11.73), (-1.927e-07, 51.12, -36.73), (1.053e-07, 51.12, -11.73), (10.0, -48.88, -36.73), (10.0, -48.88, -11.73), (10.0, 51.12, -36.73), (10.0, 51.12, -11.73), (-10.0, -48.88, -36.73), (-10.0, -48.88, -11.73), (-10.0, 51.12, -36.73), (-10.0, 51.12, -11.73), (1.053e-07, -48.88, -36.73), (1.053e-07, -48.88, -11.73), (-1.927e-07, 51.12, -36.73), (1.053e-07, 51.12, -11.73), (-20.0, -48.88, -11.73), (-20.0, -48.88, 13.27), (-20.0, 51.12, -11.73), (-20.0, 51.12, 13.27), (-10.0, -48.88, -11.73), (-10.0, -48.88, 13.27), (-10.0, 51.12, -11.73), (-10.0, 51.12, 13.27), (10.0, -48.88, -11.73), (10.0, -48.88, 13.27), (10.0, 51.12, -11.73), (10.0, 51.12, 13.27), (20.0, -48.88, -11.73), (20.0, -48.88, 13.27), (20.0, 51.12, -11.73), (20.0, 51.12, 13.27), (-10.0, -48.88, -11.73), (-10.0, -48.88, 13.27), (-10.0, 51.12, -11.73), (-10.0, 51.12, 13.27), (10.0, -48.88, -11.73), (10.0, -48.88, 13.27), (10.0, 51.12, -11.73), (10.0, 51.12, 13.27), (-10.0, -98.88, 21.61), (10.0, -98.88, 21.61), (7.013e-07, -98.88, 29.94), (7.013e-07, -98.88, 13.27), (7.013e-07, -98.88, 21.61), (-10.0, -98.88, 25.77), (10.0, -98.88, 17.44), (-5.0, -98.88, 29.94), (5.0, -98.88, 13.27), (-10.0, -98.88, 17.44), (10.0, -98.88, 25.77), (5.0, -98.88, 29.94), (-5.0, -98.88, 13.27), (7.013e-07, -98.88, 17.44), (7.013e-07, -98.88, 25.77), (5.0, -98.88, 21.61), (-5.0, -98.88, 21.61), (-5.0, -98.88, 25.77), (5.0, -98.88, 25.77), (5.0, -98.88, 17.44), (-5.0, -98.88, 17.44), (-10.0, -98.88, 27.86), (10.0, -98.88, 15.36), (-7.5, -98.88, 29.94), (7.5, -98.88, 13.27), (-10.0, -98.88, 19.52), (10.0, -98.88, 23.69), (2.5, -98.88, 29.94), (-2.5, -98.88, 13.27), (7.013e-07, -98.88, 15.36), (7.013e-07, -98.88, 23.69), (7.5, -98.88, 21.61), (-2.5, -98.88, 21.61), (-10.0, -98.88, 23.69), (10.0, -98.88, 19.52), (-2.5, -98.88, 29.94), (2.5, -98.88, 13.27), (-10.0, -98.88, 15.36), (10.0, -98.88, 27.86), (7.5, -98.88, 29.94), (-7.5, -98.88, 13.27), (7.013e-07, -98.88, 19.52), (7.013e-07, -98.88, 27.86), (2.5, -98.88, 21.61), (-7.5, -98.88, 21.61), (-5.0, -98.88, 23.69), (-5.0, -98.88, 27.86), (-2.5, -98.88, 25.77), (-7.5, -98.88, 25.77), (5.0, -98.88, 23.69), (5.0, -98.88, 27.86), (7.5, -98.88, 25.77), (2.5, -98.88, 25.77), (5.0, -98.88, 15.36), (5.0, -98.88, 19.52), (7.5, -98.88, 17.44), (2.5, -98.88, 17.44), (-5.0, -98.88, 15.36), (-5.0, -98.88, 19.52), (-2.5, -98.88, 17.44), (-7.5, -98.88, 17.44), (-7.5, -98.88, 19.52), (-2.5, -98.88, 19.52), (-2.5, -98.88, 15.36), (2.5, -98.88, 19.52), (7.5, -98.88, 19.52), (7.5, -98.88, 15.36), (2.5, -98.88, 27.86), (7.5, -98.88, 27.86), (7.5, -98.88, 23.69), (-7.5, -98.88, 27.86), (-2.5, -98.88, 27.86), (-2.5, -98.88, 23.69), (-7.5, -98.88, 23.69), (2.5, -98.88, 23.69), (2.5, -98.88, 15.36), (-7.5, -98.88, 15.36), (2.5, -88.88, 21.61), (5.0, -88.88, 21.61), (-7.5, -88.88, 21.61), (-5.0, -88.88, 21.61), (7.5, -88.88, 21.61), (-2.5, -88.88, 21.61), (5.0, -88.88, 19.52), (-5.0, -88.88, 19.52), (-7.5, -88.88, 19.52), (-2.5, -88.88, 19.52), (2.5, -88.88, 19.52), (7.5, -88.88, 19.52), (2.5, -88.88, 17.44), (5.0, -88.88, 17.44), (-2.5, -88.88, 17.44), (7.013e-07, -88.88, 17.44), (7.013e-07, -88.88, 15.36), (5.0, -88.88, 15.36), (-5.0, -88.88, 17.44), (-5.0, -88.88, 15.36), (-2.5, -88.88, 15.36), (2.5, -88.88, 15.36), (3.75, -98.88, 17.44), (-1.25, -98.88, 17.44), (-2.5, -93.88, 15.36), (1.25, -98.88, 17.44), (-3.75, -98.88, 17.44), (2.5, -93.88, 15.36), (-1.25, -98.88, 15.36), (-3.75, -98.88, 15.36), (5.0, -93.88, 15.36), (3.75, -98.88, 15.36), (1.25, -98.88, 15.36), (3.75, -88.88, 17.44), (-1.25, -88.88, 17.44), (1.25, -88.88, 17.44), (-3.75, -88.88, 17.44), (-1.25, -88.88, 15.36), (-3.75, -88.88, 15.36), (3.75, -88.88, 15.36), (1.25, -88.88, 15.36), (-5.0, -93.88, 15.36), (7.013e-07, -93.88, 15.36), (-5.0, -93.88, 17.44), (-2.5, -93.88, 17.44), (7.013e-07, -93.88, 17.44), (2.5, -93.88, 17.44), (5.0, -93.88, 17.44), (-1.25, -93.88, 15.36), (3.75, -93.88, 17.44), (-1.25, -93.88, 17.44), (1.25, -93.88, 17.44), (3.75, -93.88, 15.36), (-3.75, -93.88, 15.36), (1.25, -93.88, 15.36), (-3.75, -93.88, 17.44), (-20.0, -48.88, -2.559), (-20.0, -48.88, -0.8922), (-20.0, -48.88, 0.7744), (-20.0, -48.88, 2.441), (-20.0, -48.88, 4.108), (-20.0, 51.12, 4.108), (-20.0, 51.12, 2.441), (-20.0, 51.12, 0.7744), (-20.0, 51.12, -0.8922), (-20.0, 51.12, -2.559), (-10.0, 51.12, 4.108), (-10.0, 51.12, 2.441), (-10.0, 51.12, 0.7744), (-10.0, 51.12, -0.8922), (-10.0, 51.12, -2.559), (-10.0, -48.88, 4.108), (-10.0, -48.88, 2.441), (-10.0, -48.88, 0.7744), (-10.0, -48.88, -0.8922), (-10.0, -48.88, -2.559), (10.0, -48.88, -2.559), (10.0, -48.88, -0.8922), (10.0, -48.88, 0.7744), (10.0, -48.88, 2.441), (10.0, -48.88, 4.108), (10.0, 51.12, 4.108), (10.0, 51.12, 2.441), (10.0, 51.12, 0.7744), (10.0, 51.12, -0.8922), (10.0, 51.12, -2.559), (20.0, 51.12, 4.108), (20.0, 51.12, 2.441), (20.0, 51.12, 0.7745), (20.0, 51.12, -0.8922), (20.0, 51.12, -2.559), (20.0, -48.88, 4.108), (20.0, -48.88, 2.441), (20.0, -48.88, 0.7744), (20.0, -48.88, -0.8922), (20.0, -48.88, -2.559), (-10.0, -48.88, -27.56), (-10.0, -48.88, -25.89), (-10.0, -48.88, -24.23), (-10.0, -48.88, -22.56), (-10.0, -48.88, -20.89), (-10.0, 51.12, -20.89), (-10.0, 51.12, -22.56), (-10.0, 51.12, -24.23), (-10.0, 51.12, -25.89), (-10.0, 51.12, -27.56), (-4.768e-07, 51.12, -20.89), (-4.768e-07, 51.12, -22.56), (-4.768e-07, 51.12, -24.23), (-4.768e-07, 51.12, -25.89), (-4.768e-07, 51.12, -27.56), (-4.768e-07, -48.88, -20.89), (-4.768e-07, -48.88, -22.56), (-4.768e-07, -48.88, -24.23), (-4.768e-07, -48.88, -25.89), (-4.768e-07, -48.88, -27.56), (4.768e-07, -48.88, -27.56), (4.768e-07, -48.88, -25.89), (4.768e-07, -48.88, -24.23), (4.768e-07, -48.88, -22.56), (4.768e-07, -48.88, -20.89), (4.768e-07, 51.12, -20.89), (4.768e-07, 51.12, -22.56), (4.768e-07, 51.12, -24.23), (4.768e-07, 51.12, -25.89), (4.768e-07, 51.12, -27.56), (10.0, 51.12, -20.89), (10.0, 51.12, -22.56), (10.0, 51.12, -24.23), (10.0, 51.12, -25.89), (10.0, 51.12, -27.56), (10.0, -48.88, -20.89), (10.0, -48.88, -22.56), (10.0, -48.88, -24.23), (10.0, -48.88, -25.89), (10.0, -48.88, -27.56), (1.239e-07, -48.88, -12.18), (1.239e-07, 51.12, -12.18), (10.0, 51.12, -12.18), (10.0, -48.88, -12.18), (-10.0, -48.88, -12.18), (-10.0, 51.12, -12.18), (7.619e-08, 51.12, -12.18), (7.619e-08, -48.88, -12.18), (-10.0, -48.88, -2.559), (-10.0, -48.88, -0.8922), (-10.0, -48.88, 0.7744), (-10.0, -48.88, 2.441), (-10.0, -48.88, 4.108), (-10.0, 51.12, 4.108), (-10.0, 51.12, 2.441), (-10.0, 51.12, 0.7744), (-10.0, 51.12, -0.8922), (-10.0, 51.12, -2.559), (10.0, 51.12, 4.108), (10.0, 51.12, 2.441), (10.0, 51.12, 0.7744), (10.0, 51.12, -0.8922), (10.0, 51.12, -2.559), (10.0, -48.88, 4.108), (10.0, -48.88, 2.441), (10.0, -48.88, 0.7744), (10.0, -48.88, -0.8922), (10.0, -48.88, -2.559), (-10.0, -48.88, -11.95), (-10.0, 51.12, -11.95), (9.074e-08, 51.12, -11.95), (9.074e-08, -48.88, -11.95), (1.146e-07, -48.88, -11.95), (1.146e-07, 51.12, -11.95), (10.0, 51.12, -11.95), (10.0, -48.88, -11.95), (10.0, 101.1, 21.61), (10.0, 1.124, 29.94), (10.0, 1.124, 13.27), (10.0, -98.88, 21.61), (10.0, 1.124, 21.61), (10.0, 101.1, 17.44), (10.0, -48.88, 29.94), (10.0, 51.12, 13.27), (10.0, -98.88, 17.44), (10.0, 101.1, 25.77), (10.0, 51.12, 29.94), (10.0, -48.88, 13.27), (10.0, -98.88, 25.77), (10.0, -48.88, 21.61), (10.0, 51.12, 21.61), (10.0, 1.124, 17.44), (10.0, 1.124, 25.77), (10.0, 51.12, 25.77), (10.0, 51.12, 17.44), (10.0, -48.88, 17.44), (10.0, -48.88, 25.77), (10.0, 101.1, 15.36), (10.0, -73.88, 29.94), (10.0, 76.12, 13.27), (10.0, -98.88, 15.36), (10.0, 101.1, 23.69), (10.0, 26.12, 29.94), (10.0, -23.88, 13.27), (10.0, -98.88, 23.69), (10.0, -73.88, 21.61), (10.0, 26.12, 21.61), (10.0, 1.124, 15.36), (10.0, 1.124, 23.69), (10.0, 101.1, 19.52), (10.0, -23.88, 29.94), (10.0, 26.12, 13.27), (10.0, -98.88, 19.52), (10.0, 101.1, 27.86), (10.0, 76.12, 29.94), (10.0, -73.88, 13.27), (10.0, -98.88, 27.86), (10.0, -23.88, 21.61), (10.0, 76.12, 21.61), (10.0, 1.124, 19.52), (10.0, 1.124, 27.86), (10.0, 26.12, 25.77), (10.0, 76.12, 25.77), (10.0, 51.12, 23.69), (10.0, 51.12, 27.86), (10.0, 26.12, 17.44), (10.0, 76.12, 17.44), (10.0, 51.12, 15.36), (10.0, 51.12, 19.52), (10.0, -73.88, 17.44), (10.0, -23.88, 17.44), (10.0, -48.88, 15.36), (10.0, -48.88, 19.52), (10.0, -73.88, 25.77), (10.0, -23.88, 25.77), (10.0, -48.88, 23.69), (10.0, -48.88, 27.86), (10.0, -23.88, 27.86), (10.0, -23.88, 23.69), (10.0, -73.88, 23.69), (10.0, -23.88, 19.52), (10.0, -23.88, 15.36), (10.0, -73.88, 15.36), (10.0, 76.12, 19.52), (10.0, 76.12, 15.36), (10.0, 26.12, 15.36), (10.0, 76.12, 27.86), (10.0, 76.12, 23.69), (10.0, 26.12, 23.69), (10.0, 26.12, 27.86), (10.0, 26.12, 19.52), (10.0, -73.88, 19.52), (10.0, -73.88, 27.86), (-10.0, 1.124, 29.94), (-10.0, 101.1, 21.61), (-10.0, 1.124, 13.27), (-10.0, -98.88, 21.61), (-10.0, 1.124, 21.61), (-10.0, 51.12, 29.94), (-10.0, 101.1, 17.44), (-10.0, -48.88, 13.27), (-10.0, -98.88, 17.44), (-10.0, -48.88, 29.94), (-10.0, 101.1, 25.77), (-10.0, 51.12, 13.27), (-10.0, -98.88, 25.77), (-10.0, 1.124, 17.44), (-10.0, 1.124, 25.77), (-10.0, -48.88, 21.61), (-10.0, 51.12, 21.61), (-10.0, 51.12, 25.77), (-10.0, -48.88, 25.77), (-10.0, -48.88, 17.44), (-10.0, 51.12, 17.44), (-10.0, 76.12, 29.94), (-10.0, 101.1, 15.36), (-10.0, -73.88, 13.27), (-10.0, -98.88, 15.36), (-10.0, -23.88, 29.94), (-10.0, 101.1, 23.69), (-10.0, 26.12, 13.27), (-10.0, -98.88, 23.69), (-10.0, 1.124, 15.36), (-10.0, 1.124, 23.69), (-10.0, -73.88, 21.61), (-10.0, 26.12, 21.61), (-10.0, 26.12, 29.94), (-10.0, 101.1, 19.52), (-10.0, -23.88, 13.27), (-10.0, -98.88, 19.52), (-10.0, -73.88, 29.94), (-10.0, 101.1, 27.86), (-10.0, 76.12, 13.27), (-10.0, -98.88, 27.86), (-10.0, 1.124, 19.52), (-10.0, 1.124, 27.86), (-10.0, -23.88, 21.61), (-10.0, 76.12, 21.61), (-10.0, 51.12, 23.69), (-10.0, 51.12, 27.86), (-10.0, 26.12, 25.77), (-10.0, 76.12, 25.77), (-10.0, -48.88, 23.69), (-10.0, -48.88, 27.86), (-10.0, -73.88, 25.77), (-10.0, -23.88, 25.77), (-10.0, -48.88, 15.36), (-10.0, -48.88, 19.52), (-10.0, -73.88, 17.44), (-10.0, -23.88, 17.44), (-10.0, 51.12, 15.36), (-10.0, 51.12, 19.52), (-10.0, 26.12, 17.44), (-10.0, 76.12, 17.44), (-10.0, 76.12, 19.52), (-10.0, 26.12, 19.52), (-10.0, 26.12, 15.36), (-10.0, -23.88, 19.52), (-10.0, -73.88, 19.52), (-10.0, -73.88, 15.36), (-10.0, -23.88, 27.86), (-10.0, -73.88, 27.86), (-10.0, -73.88, 23.69), (-10.0, 76.12, 27.86), (-10.0, 26.12, 27.86), (-10.0, 26.12, 23.69), (-10.0, 76.12, 23.69), (-10.0, -23.88, 23.69), (-10.0, -23.88, 15.36), (-10.0, 76.12, 15.36)], [], [(1, 2, 6, 5), (4, 5, 6, 7), (2, 3, 7, 6), (0, 1, 5, 4), (3, 0, 4, 7), (9, 10, 14, 13), (12, 13, 14, 15), (10, 11, 15, 14), (8, 9, 13, 12), (11, 8, 12, 15), (20, 16, 17, 21), (21, 17, 19, 22), (22, 19, 18, 23), (23, 18, 16, 20), (16, 18, 19, 17), (20, 21, 22, 23), (26, 24, 25, 27), (26, 31, 28, 24), (27, 30, 31, 26), (25, 29, 30, 27), (24, 28, 29, 25), (28, 31, 30, 29), (35, 39, 54, 53), (44, 48, 66, 63), (34, 38, 52, 57), (46, 44, 63, 64), (49, 41, 58, 67), (32, 37, 50, 55), (45, 46, 64, 61), (38, 35, 53, 52), (67, 58, 59, 56), (66, 60, 53, 54), (65, 62, 57, 52), (64, 63, 55, 50), (61, 64, 50, 51), (60, 65, 52, 53), (63, 66, 54, 55), (62, 67, 56, 57), (48, 43, 60, 66), (39, 32, 55, 54), (33, 45, 61, 51), (36, 40, 56, 59), (43, 47, 65, 60), (40, 34, 57, 56), (47, 42, 62, 65), (37, 33, 51, 50), (41, 36, 59, 58), (42, 49, 67, 62), (81, 85, 103, 99), (73, 82, 100, 86), (69, 78, 93, 89), (74, 83, 101, 96), (70, 80, 98, 97), (71, 77, 92, 87), (79, 68, 91, 94), (84, 73, 86, 102), (103, 96, 95, 94), (102, 86, 87, 92), (101, 88, 89, 93), (100, 99, 91, 90), (86, 100, 90, 87), (96, 101, 93, 95), (98, 102, 92, 97), (99, 103, 94, 91), (83, 75, 88, 101), (72, 79, 94, 95), (82, 81, 99, 100), (75, 69, 89, 88), (85, 74, 96, 103), (76, 71, 87, 90), (77, 70, 97, 92), (80, 84, 102, 98), (78, 72, 95, 93), (68, 76, 90, 91), (105, 107, 106, 104), (107, 111, 110, 106), (111, 109, 108, 110), (109, 105, 104, 108), (104, 106, 110, 108), (109, 111, 107, 105), (113, 115, 114, 112), (115, 119, 118, 114), (119, 117, 116, 118), (117, 113, 112, 116), (112, 114, 118, 116), (117, 119, 115, 113), (121, 123, 122, 120), (123, 127, 126, 122), (127, 125, 124, 126), (125, 121, 120, 124), (120, 122, 126, 124), (125, 127, 123, 121), (129, 131, 130, 128), (131, 135, 134, 130), (135, 133, 132, 134), (133, 129, 128, 132), (128, 130, 134, 132), (133, 135, 131, 129), (586, 532, 138, 549), (139, 143, 470, 442, 458, 433, 466, 438, 454, 142, 138, 532, 516, 544, 511, 536, 520, 548), (509, 455, 141, 473), (260, 221, 136, 224), (136, 533, 517, 545, 512, 537, 521, 549, 138, 142, 456, 440, 468, 435, 460, 444, 472, 140, 208, 192, 220, 187, 212, 196, 224), (141, 455, 439, 467, 434, 459, 443, 471, 143, 139, 531, 515, 543, 510, 535, 519, 547, 137, 207, 191, 219, 186, 211, 195, 223), (377, 386, 146, 144), (386, 391, 150, 146), (391, 396, 148, 150), (396, 377, 144, 148), (144, 146, 150, 148), (149, 151, 147, 145), (357, 366, 154, 152), (366, 371, 158, 154), (371, 376, 156, 158), (376, 357, 152, 156), (152, 154, 158, 156), (157, 159, 155, 153), (317, 326, 162, 160), (326, 331, 166, 162), (331, 336, 164, 166), (336, 317, 160, 164), (160, 162, 166, 164), (165, 167, 163, 161), (337, 346, 170, 168), (346, 351, 174, 170), (351, 356, 172, 174), (356, 337, 168, 172), (168, 170, 174, 172), (173, 175, 171, 169), (405, 414, 178, 176), (414, 419, 182, 178), (419, 424, 180, 182), (424, 405, 176, 180), (176, 178, 182, 180), (181, 183, 179, 177), (259, 293, 213, 187, 220), (258, 214, 188, 227), (257, 217, 184, 228), (256, 229, 200, 216), (255, 230, 201, 231), (254, 205, 189, 232), (253, 233, 199, 215), (252, 234, 202, 235), (251, 226, 198, 236), (250, 237, 192, 208), (249, 238, 203, 239), (248, 225, 197, 286, 240), (247, 290, 241, 196, 212), (246, 242, 204, 287, 243), (245, 209, 193, 244), (242, 245, 244, 204), (199, 227, 261, 262), (228, 184, 209, 245), (225, 246, 243, 284, 197), (188, 216, 246, 225), (227, 248, 271, 261), (213, 289, 247, 212, 187), (238, 248, 240, 283, 203), (245, 242, 268, 269), (227, 188, 225, 248), (218, 249, 239, 190), (185, 215, 249, 218), (238, 249, 272, 267), (206, 250, 208, 140), (190, 239, 250, 206), (239, 203, 237, 250), (234, 251, 236, 202), (195, 211, 251, 234), (211, 186, 226, 251), (222, 252, 235, 194), (141, 223, 252, 222), (223, 195, 234, 252), (210, 253, 215, 185), (194, 235, 253, 210), (235, 202, 233, 253), (230, 254, 232, 201), (191, 207, 254, 230), (207, 137, 205, 254), (226, 255, 231, 198), (186, 219, 255, 226), (219, 191, 230, 255), (214, 256, 216, 188), (198, 231, 256, 214), (231, 201, 229, 256), (229, 257, 228, 200), (201, 232, 257, 229), (232, 189, 217, 257), (233, 258, 227, 199), (202, 236, 258, 233), (236, 198, 214, 258), (237, 292, 259, 220, 192), (241, 260, 224, 196), (204, 244, 260, 241), (244, 193, 221, 260), (264, 263, 269, 268), (265, 262, 267, 272), (249, 215, 265, 272), (242, 246, 270, 268), (248, 238, 267, 271), (215, 199, 262, 265), (200, 228, 263, 264), (228, 245, 269, 263), (216, 200, 264, 266), (246, 216, 266, 270), (262, 261, 271, 267), (266, 264, 268, 270), (295, 275, 281, 298), (297, 279, 280, 299), (294, 273, 282, 300), (296, 276, 277, 301), (291, 308, 274, 278), (304, 302, 280, 279), (247, 289, 309, 285), (289, 213, 303, 309), (203, 283, 310, 308), (283, 240, 307, 310), (197, 284, 311, 306), (284, 243, 305, 311), (237, 203, 308, 291), (240, 286, 312, 307), (286, 197, 306, 312), (273, 296, 301, 282), (274, 294, 300, 278), (275, 297, 299, 281), (276, 295, 298, 277), (259, 292, 313, 288), (292, 237, 291, 313), (241, 290, 314, 302), (290, 247, 285, 314), (213, 293, 315, 303), (293, 259, 288, 315), (243, 287, 316, 305), (287, 204, 304, 316), (165, 161, 321, 332), (332, 321, 320, 333), (333, 320, 319, 334), (334, 319, 318, 335), (335, 318, 317, 336), (167, 165, 332, 327), (327, 332, 333, 328), (328, 333, 334, 329), (329, 334, 335, 330), (330, 335, 336, 331), (163, 167, 327, 322), (322, 327, 328, 323), (323, 328, 329, 324), (324, 329, 330, 325), (325, 330, 331, 326), (161, 163, 322, 321), (321, 322, 323, 320), (320, 323, 324, 319), (319, 324, 325, 318), (318, 325, 326, 317), (173, 169, 341, 352), (352, 341, 340, 353), (353, 340, 339, 354), (354, 339, 338, 355), (355, 338, 337, 356), (175, 173, 352, 347), (347, 352, 353, 348), (348, 353, 354, 349), (349, 354, 355, 350), (350, 355, 356, 351), (171, 175, 347, 342), (342, 347, 348, 343), (343, 348, 349, 344), (344, 349, 350, 345), (345, 350, 351, 346), (169, 171, 342, 341), (341, 342, 343, 340), (340, 343, 344, 339), (339, 344, 345, 338), (338, 345, 346, 337), (404, 401, 361, 372), (372, 361, 360, 373), (373, 360, 359, 374), (374, 359, 358, 375), (375, 358, 357, 376), (403, 404, 372, 367), (367, 372, 373, 368), (368, 373, 374, 369), (369, 374, 375, 370), (370, 375, 376, 371), (402, 403, 367, 362), (362, 367, 368, 363), (363, 368, 369, 364), (364, 369, 370, 365), (365, 370, 371, 366), (401, 402, 362, 361), (361, 362, 363, 360), (360, 363, 364, 359), (359, 364, 365, 358), (358, 365, 366, 357), (400, 397, 381, 392), (392, 381, 380, 393), (393, 380, 379, 394), (394, 379, 378, 395), (395, 378, 377, 396), (399, 400, 392, 387), (387, 392, 393, 388), (388, 393, 394, 389), (389, 394, 395, 390), (390, 395, 396, 391), (398, 399, 387, 382), (382, 387, 388, 383), (383, 388, 389, 384), (384, 389, 390, 385), (385, 390, 391, 386), (397, 398, 382, 381), (381, 382, 383, 380), (380, 383, 384, 379), (379, 384, 385, 378), (378, 385, 386, 377), (429, 430, 398, 397), (430, 431, 399, 398), (431, 432, 400, 399), (432, 429, 397, 400), (425, 426, 402, 401), (426, 427, 403, 402), (427, 428, 404, 403), (428, 425, 401, 404), (181, 177, 409, 420), (420, 409, 408, 421), (421, 408, 407, 422), (422, 407, 406, 423), (423, 406, 405, 424), (183, 181, 420, 415), (415, 420, 421, 416), (416, 421, 422, 417), (417, 422, 423, 418), (418, 423, 424, 419), (179, 183, 415, 410), (410, 415, 416, 411), (411, 416, 417, 412), (412, 417, 418, 413), (413, 418, 419, 414), (177, 179, 410, 409), (409, 410, 411, 408), (408, 411, 412, 407), (407, 412, 413, 406), (406, 413, 414, 405), (157, 153, 425, 428), (159, 157, 428, 427), (155, 159, 427, 426), (153, 155, 426, 425), (149, 145, 429, 432), (151, 149, 432, 431), (147, 151, 431, 430), (145, 147, 430, 429), (508, 462, 436, 469), (507, 463, 437, 476), (506, 459, 434, 477), (505, 478, 449, 465), (504, 479, 450, 480), (503, 471, 443, 481), (502, 482, 448, 464), (501, 483, 451, 484), (500, 475, 447, 485), (499, 486, 441, 457), (498, 487, 452, 488), (497, 474, 446, 489), (496, 490, 445, 461), (495, 491, 453, 492), (494, 467, 439, 493), (491, 494, 493, 453), (449, 477, 494, 491), (477, 434, 467, 494), (474, 495, 492, 446), (437, 465, 495, 474), (465, 449, 491, 495), (462, 496, 461, 436), (446, 492, 496, 462), (492, 453, 490, 496), (487, 497, 489, 452), (448, 476, 497, 487), (476, 437, 474, 497), (460, 498, 488, 444), (435, 464, 498, 460), (464, 448, 487, 498), (472, 499, 457, 140), (444, 488, 499, 472), (488, 452, 486, 499), (483, 500, 485, 451), (438, 466, 500, 483), (466, 433, 475, 500), (456, 501, 484, 440), (142, 454, 501, 456), (454, 438, 483, 501), (468, 502, 464, 435), (440, 484, 502, 468), (484, 451, 482, 502), (479, 503, 481, 450), (442, 470, 503, 479), (470, 143, 471, 503), (475, 504, 480, 447), (433, 458, 504, 475), (458, 442, 479, 504), (463, 505, 465, 437), (447, 480, 505, 463), (480, 450, 478, 505), (478, 506, 477, 449), (450, 481, 506, 478), (481, 443, 459, 506), (482, 507, 476, 448), (451, 485, 507, 482), (485, 447, 463, 507), (486, 508, 469, 441), (452, 489, 508, 486), (489, 446, 462, 508), (490, 509, 473, 445), (453, 493, 509, 490), (493, 439, 455, 509), (585, 539, 512, 545), (584, 540, 514, 553), (583, 536, 511, 554), (582, 555, 526, 542), (581, 556, 527, 557), (580, 548, 520, 558), (579, 559, 525, 541), (578, 560, 528, 561), (577, 552, 524, 562), (576, 563, 517, 533), (575, 564, 529, 565), (574, 551, 523, 566), (573, 567, 521, 537), (572, 568, 530, 569), (571, 544, 516, 570), (568, 571, 570, 530), (526, 554, 571, 568), (554, 511, 544, 571), (551, 572, 569, 523), (514, 542, 572, 551), (542, 526, 568, 572), (539, 573, 537, 512), (523, 569, 573, 539), (569, 530, 567, 573), (564, 574, 566, 529), (525, 553, 574, 564), (553, 514, 551, 574), (546, 575, 565, 518), (513, 541, 575, 546), (541, 525, 564, 575), (534, 576, 533, 136), (518, 565, 576, 534), (565, 529, 563, 576), (560, 577, 562, 528), (519, 535, 577, 560), (535, 510, 552, 577), (550, 578, 561, 522), (137, 547, 578, 550), (547, 519, 560, 578), (538, 579, 541, 513), (522, 561, 579, 538), (561, 528, 559, 579), (556, 580, 558, 527), (515, 531, 580, 556), (531, 139, 548, 580), (552, 581, 557, 524), (510, 543, 581, 552), (543, 515, 556, 581), (540, 582, 542, 514), (524, 557, 582, 540), (557, 527, 555, 582), (555, 583, 554, 526), (527, 558, 583, 555), (558, 520, 536, 583), (559, 584, 553, 525), (528, 562, 584, 559), (562, 524, 540, 584), (563, 585, 545, 517), (529, 566, 585, 563), (566, 523, 539, 585), (567, 586, 549, 521), (530, 570, 586, 567), (570, 516, 532, 586)])
me_cube_021.polygons.foreach_set('material_index', [1, 1, 1, 1, 1, 1, 1, 1, 1, 1, 1, 1, 1, 1, 1, 1, 1, 1, 1, 1, 1, 1, 1, 1, 1, 1, 1, 1, 1, 1, 1, 1, 1, 1, 1, 1, 1, 1, 1, 1, 1, 1, 1, 1, 1, 1, 1, 1, 1, 1, 1, 1, 1, 1, 1, 1, 1, 1, 1, 1, 1, 1, 1, 1, 1, 1, 1, 1, 1, 1, 1, 1, 1, 1, 0, 0, 0, 0, 1, 0, 0, 0, 0, 0, 1, 0, 0, 0, 0, 0, 0, 0, 0, 0, 0, 0, 0, 0, 1, 1, 1, 1, 1, 1, 1, 1, 1, 1, 1, 1, 1, 1, 1, 1, 1, 1, 1, 1, 1, 1, 1, 1, 1, 1, 1, 1, 1, 1, 1, 1, 1, 1, 1, 1, 1, 1, 1, 1, 1, 1, 1, 1, 1, 1, 1, 1, 1, 1, 1, 1, 1, 1, 1, 1, 1, 1, 1, 1, 1, 1, 1, 1, 1, 1, 1, 1, 1, 1, 1, 1, 1, 1, 1, 1, 1, 1, 1, 1, 1, 1, 1, 1, 1, 1, 1, 1, 1, 1, 1, 1, 1, 1, 1, 1, 1, 1, 1, 1, 1, 1, 1, 1, 1, 1, 1, 1, 1, 1, 1, 1, 1, 1, 1, 1, 1, 1, 1, 1, 1, 1, 1, 1, 1, 1, 1, 1, 1, 1, 1, 1, 1, 1, 1, 1, 1, 1, 1, 1, 1, 1, 1, 1, 1, 1, 1, 1, 1, 1, 1, 1, 1, 1, 1, 1, 1, 1, 1, 1, 1, 1, 1, 1, 1, 1, 1, 1, 1, 1, 1, 1, 1, 1, 1, 1, 1, 1, 1, 1, 1, 1, 1, 1, 1, 1, 1, 1, 1, 1, 1, 1, 1, 1, 1, 1, 1, 1, 1, 1, 1, 1, 1, 1, 1, 1, 1, 1, 1, 1, 1, 1, 1, 1, 1, 1, 1, 1, 1, 1, 1, 1, 1, 1, 1, 1, 1, 1, 1, 1, 1, 1, 1, 1, 1, 1, 1, 1, 1, 1, 1, 1, 1, 1, 1, 1, 1, 1, 1, 1, 1, 1, 1, 1, 1, 1, 1, 1, 1, 1, 1, 1, 1, 1, 1, 1, 1, 1, 1, 1, 1, 1, 1, 1, 1, 1, 1, 1, 1, 1, 1, 1, 1, 1, 1, 1, 1, 1, 1, 1, 1, 1, 1, 1, 1, 1, 1, 1, 1, 1, 1, 1, 1, 1, 1, 1, 1, 1, 1, 1, 1, 1, 1, 1, 1, 1, 1, 1, 1, 1, 1, 1, 1, 1, 1, 1, 1, 1, 1, 1, 1, 1, 1, 1, 1, 1, 1, 1, 1, 1, 1, 1, 1, 1, 1, 1, 1, 1, 1, 1, 1, 1, 1, 1, 1, 1, 1, 1, 1, 1, 1, 1, 1, 1, 1, 1, 1, 1, 1, 1, 1, 1, 1, 1, 1, 1])
me_cube_021.materials.append(mat_black)
me_cube_021.materials.append(mat_texture)
me_cube_021.use_remesh_preserve_volume = False
me_cube_021.use_remesh_preserve_attributes = False
me_cube_021.use_mirror_vertex_groups = False
me_cube_021.update()
me_cube_005 = bpy.data.meshes.new('Cube.005')
me_cube_005.from_pydata([(-1.0, -0.1269, -1.0), (-1.0, -0.1269, 1.0), (-1.0, 0.1269, -1.0), (-1.0, 0.1269, 1.0), (1.0, -0.1269, -1.0), (1.0, -0.1269, 1.0), (1.0, 0.1269, -1.0), (1.0, 0.1269, 1.0)], [], [(1, 3, 2, 0), (3, 7, 6, 2), (7, 5, 4, 6), (5, 1, 0, 4), (0, 2, 6, 4), (5, 7, 3, 1)])
_uv = me_cube_005.uv_layers.new(name='UVMap')
_uv.uv.foreach_set('vector', [1.0, 1.0, 0.0, 1.0, 0.0, 0.0, 1.0, 0.0, 1.0, 1.0, 0.0, 1.0, 0.0, 0.0, 1.0, 0.0, 1.0, 1.0, 0.0, 1.0, 0.0, 0.0, 1.0, 0.0, 1.0, 1.0, 0.0, 1.0, 0.0, 0.0, 1.0, 0.0, 1.0, 1.0, 0.0, 1.0, 0.0, 0.0, 1.0, 0.0, 1.0, 1.0, 0.0, 1.0, 0.0, 0.0, 1.0, 0.0])
me_cube_005.materials.append(mat_material_1)
me_cube_005.use_remesh_preserve_volume = False
me_cube_005.use_remesh_preserve_attributes = False
me_cube_005.use_mirror_vertex_groups = False
me_cube_005.update()
me_cube_004 = bpy.data.meshes.new('Cube.004')
me_cube_004.from_pydata([(-1.0, -1.0, -1.0), (-1.0, -1.0, 31.9), (-1.0, 1.0, -1.0), (-1.0, 1.0, 31.9), (1.0, -1.0, -1.0), (1.0, -1.0, 31.9), (1.0, 1.0, -1.0), (1.0, 1.0, 31.9), (30.64, -1.0, -1.0), (30.64, -1.0, 31.9), (30.64, 1.0, -1.0), (30.64, 1.0, 31.9), (32.64, -1.0, -1.0), (32.64, -1.0, 31.9), (32.64, 1.0, -1.0), (32.64, 1.0, 31.9), (30.65, -1.0, -1.0), (30.65, -1.0, 0.35), (30.65, 1.0, -1.0), (30.65, 1.0, 0.35), (1.0, -1.0, 0.35), (1.0, 1.0, 0.35), (-1.0, 1.0, 0.35), (-1.0, -1.0, 0.35), (-1.0, -1.0, 30.34), (-1.0, 1.0, 30.34), (1.0, -1.0, 30.34), (1.0, 1.0, 30.34), (30.67, 1.0, 31.9), (30.67, -1.0, 31.9), (30.67, -1.0, 30.34), (30.67, 1.0, 30.34), (15.17, -1.0, 31.9), (15.17, 1.0, 31.9), (15.17, 1.0, 30.34), (15.17, -1.0, 30.34), (16.31, -1.0, 31.9), (16.31, 1.0, 30.34), (16.31, 1.0, 31.9), (16.31, -1.0, 30.34), (16.31, -1.0, 0.1008), (15.17, -1.0, 0.1008), (15.17, 1.0, 0.1008), (16.31, 1.0, 0.1008), (-1.0, 1.0, 15.93), (-1.0, 1.0, 14.77), (1.0, -1.0, 15.93), (1.0, -1.0, 14.77), (1.0, 1.0, 15.93), (1.0, 1.0, 14.77), (-1.0, -1.0, 14.77), (-1.0, -1.0, 15.93), (31.09, -1.0, 15.93), (31.09, -1.0, 14.77), (31.09, 1.0, 15.93), (31.09, 1.0, 14.77)], [], [(23, 22, 2, 0), (22, 21, 6, 2), (6, 21, 19, 18), (20, 23, 0, 4), (0, 2, 6, 4), (5, 7, 3, 1), (9, 11, 10, 8), (11, 15, 14, 10), (15, 13, 12, 14), (13, 9, 8, 12), (8, 10, 14, 12), (13, 15, 11, 9), (19, 17, 16, 18), (49, 47, 20, 21), (47, 50, 23, 20), (20, 4, 16, 17), (50, 45, 22, 23), (45, 49, 21, 22), (21, 20, 17, 19), (4, 6, 18, 16), (3, 7, 27, 25), (1, 3, 25, 24), (5, 1, 24, 26), (38, 36, 29, 28), (28, 29, 30, 31), (39, 37, 31, 30), (37, 38, 28, 31), (36, 39, 30, 29), (5, 26, 35, 32), (27, 7, 33, 34), (26, 27, 34, 35), (7, 5, 32, 33), (32, 35, 39, 36), (34, 33, 38, 37), (35, 34, 42, 41), (33, 32, 36, 38), (41, 42, 43, 40), (34, 37, 43, 42), (39, 35, 41, 40), (37, 39, 40, 43), (25, 27, 48, 44), (44, 48, 49, 45), (24, 25, 44, 51), (51, 44, 45, 50), (26, 24, 51, 46), (46, 51, 50, 47), (27, 26, 46, 48), (47, 49, 55, 53), (54, 52, 53, 55), (49, 48, 54, 55), (46, 47, 53, 52), (48, 46, 52, 54)])
me_cube_004.use_remesh_preserve_volume = False
me_cube_004.use_remesh_preserve_attributes = False
me_cube_004.use_mirror_vertex_groups = False
me_cube_004.update()
me_cube_001 = bpy.data.meshes.new('Cube.001')
me_cube_001.from_pydata([(-1.0, -0.1269, -1.0), (-1.0, -0.1269, 1.0), (-1.0, 0.1269, -1.0), (-1.0, 0.1269, 1.0), (1.0, -0.1269, -1.0), (1.0, -0.1269, 1.0), (1.0, 0.1269, -1.0), (1.0, 0.1269, 1.0)], [], [(1, 3, 2, 0), (3, 7, 6, 2), (7, 5, 4, 6), (5, 1, 0, 4), (0, 2, 6, 4), (5, 7, 3, 1)])
me_cube_001.materials.append(mat_glass)
me_cube_001.use_remesh_preserve_volume = False
me_cube_001.use_remesh_preserve_attributes = False
me_cube_001.use_mirror_vertex_groups = False
me_cube_001.update()
arm_armature_002 = bpy.data.armatures.new('Armature.002')  # bones are not reproduced

# ---- objects
ob_book = bpy.data.objects.new('book', None)
ob_cube = bpy.data.objects.new('Cube', me_cube)
ob_plane = bpy.data.objects.new('Plane', me_plane)
ob_chair = bpy.data.objects.new('chair', None)
ob_cylinder_001 = bpy.data.objects.new('Cylinder.001', me_cylinder_001)
ob_cylinder_002 = bpy.data.objects.new('Cylinder.002', me_cylinder_002)
ob_cylinder = bpy.data.objects.new('Cylinder', me_cylinder)
ob_lamp = bpy.data.objects.new('lamp', None)
ob_mouse = bpy.data.objects.new('mouse', None)
ob_mousepad = bpy.data.objects.new('mousepad', None)
ob_keyboard = bpy.data.objects.new('keyboard', None)
ob_puncher = bpy.data.objects.new('puncher', None)
ob_table = bpy.data.objects.new('table', None)
ob_monitor = bpy.data.objects.new('monitor', None)
ob_camera = bpy.data.objects.new('Camera', cam_camera)
ob_armature_001 = bpy.data.objects.new('Armature.001', arm_armature_002)
ob_cube_003 = bpy.data.objects.new('Cube.003', me_cube_021)
ob_cube_004 = bpy.data.objects.new('Cube.004', me_cube_005)
ob_cube_002 = bpy.data.objects.new('Cube.002', me_cube_004)
ob_cube_001 = bpy.data.objects.new('Cube.001', me_cube_001)

# ---- transforms, parenting, visibility, modifiers, constraints
ob_book.location = (-25.59, -2.286, 15.32)
ob_book.rotation_euler = (-1.571, -0.0, 0.0)
ob_book.empty_image_offset = (0.0, 0.0)
ob_book.show_instancer_for_render = False
ob_book.instance_type = 'COLLECTION'
ob_book.lineart.crease_threshold = 0.0
ob_cube.location = (-1.474, 11.83, 16.57)
ob_cube.scale = (72.34, 1.0, 40.19)
ob_cube.lineart.crease_threshold = 0.0
_m = ob_cube.modifiers.new('Collision', 'COLLISION')
ob_plane.location = (1.897, -14.26, -7.446)
ob_plane.scale = (50.06, 50.06, 50.06)
ob_plane.lineart.crease_threshold = 0.0
ob_chair.location = (1.897, -27.21, -6.531)
ob_chair.empty_image_offset = (0.0, 0.0)
ob_chair.show_instancer_for_render = False
ob_chair.instance_type = 'COLLECTION'
ob_chair.lineart.crease_threshold = 0.0
ob_cylinder_001.location = (0.0, 0.0, 0.0)
ob_cylinder_001.lineart.crease_threshold = 0.0
ob_cylinder_002.location = (11.06, -1.213, 14.65)
ob_cylinder_002.rotation_euler = (1.571, -0.0, 0.0)
ob_cylinder_002.scale = (-0.1274, -0.1274, -0.1274)
ob_cylinder_002.lineart.crease_threshold = 0.0
ob_cylinder.location = (-1.946, -2.158, 14.53)
ob_cylinder.rotation_euler = (1.571, -0.0, 0.0)
ob_cylinder.scale = (0.2025, 0.2025, 0.2025)
ob_cylinder.lineart.crease_threshold = 0.0
ob_lamp.location = (-18.12, 5.757, 15.19)
ob_lamp.rotation_euler = (0.0, -0.0, 0.8778)
ob_lamp.scale = (3.262, 3.262, 3.262)
ob_lamp.empty_image_offset = (0.0, 0.0)
ob_lamp.show_instancer_for_render = False
ob_lamp.instance_type = 'COLLECTION'
ob_lamp.lineart.crease_threshold = 0.0
ob_mouse.location = (11.06, -4.041, 14.48)
ob_mouse.empty_image_offset = (0.0, 0.0)
ob_mouse.show_instancer_for_render = False
ob_mouse.instance_type = 'COLLECTION'
ob_mouse.lineart.crease_threshold = 0.0
ob_mousepad.location = (12.2, -4.635, 14.53)
ob_mousepad.rotation_euler = (0.0, -0.0, -1.571)
ob_mousepad.scale = (1.415, 1.415, 1.0)
ob_mousepad.empty_image_offset = (0.0, 0.0)
ob_mousepad.show_instancer_for_render = False
ob_mousepad.instance_type = 'COLLECTION'
ob_mousepad.lineart.crease_threshold = 0.0
ob_keyboard.location = (-1.166, -4.737, 14.69)
ob_keyboard.empty_image_offset = (0.0, 0.0)
ob_keyboard.show_instancer_for_render = False
ob_keyboard.instance_type = 'COLLECTION'
ob_keyboard.lineart.crease_threshold = 0.0
ob_puncher.location = (-10.43, 8.879, 14.68)
ob_puncher.rotation_euler = (0.0, 0.0, -0.9367)
ob_puncher.scale = (0.7217, 0.7217, 0.7217)
ob_puncher.empty_image_offset = (0.0, 0.0)
ob_puncher.show_instancer_for_render = False
ob_puncher.instance_type = 'COLLECTION'
ob_puncher.lineart.crease_threshold = 0.0
ob_table.location = (0.0, 0.0, 0.0)
ob_table.empty_image_offset = (0.0, 0.0)
ob_table.show_instancer_for_render = False
ob_table.instance_type = 'COLLECTION'
ob_table.lineart.crease_threshold = 0.0
ob_monitor.location = (0.5287, 7.516, 16.29)
ob_monitor.rotation_euler = (0.0, -0.0, -1.571)
ob_monitor.empty_image_offset = (0.0, 0.0)
ob_monitor.show_instancer_for_render = False
ob_monitor.instance_type = 'COLLECTION'
ob_monitor.lineart.crease_threshold = 0.0
ob_camera.location = (38.1, -45.72, 35.42)
ob_camera.rotation_euler = (1.41, -1.706e-06, 0.5418)
ob_camera.scale = (1.0, 1.0, 1.0)
ob_camera.lock_rotations_4d = False
ob_camera.empty_display_type = 'ARROWS'
ob_camera.color = (0.0, 0.0, 0.0, 0.0)
ob_camera.display_type = 'WIRE'
ob_camera.lineart.crease_threshold = 0.0
ob_armature_001.location = (1.449, 2.398, 15.91)
ob_armature_001.rotation_euler = (0.0, -0.0, -1.571)
ob_armature_001.scale = (0.4608, 0.4608, 0.4608)
ob_armature_001.lineart.crease_threshold = 0.0
ob_cube_003.parent = ob_armature_001
ob_cube_003.location = (-7.013e-08, -0.01124, 1.407)
ob_cube_003.scale = (0.1, 0.01, 0.12)
ob_cube_003.lineart.crease_threshold = 0.0
_vg = ob_cube_003.vertex_groups.new(name='augebraunR')
_vg.add([128, 129, 130, 131, 132, 133, 134, 135], 1.0, 'REPLACE')
_vg = ob_cube_003.vertex_groups.new(name='augenbrauenL')
_vg.add([120, 121, 122, 123, 124, 125, 126, 127], 1.0, 'REPLACE')
_vg = ob_cube_003.vertex_groups.new(name='AugeR')
_vg.add([104, 105, 106, 107, 108, 109, 110, 111], 1.0, 'REPLACE')
_vg = ob_cube_003.vertex_groups.new(name='AugeL')
_vg.add([112, 113, 114, 115, 116, 117, 118, 119], 1.0, 'REPLACE')
_vg = ob_cube_003.vertex_groups.new(name='ZähneO')
_vg.add([50, 51, 52, 53, 54, 55, 56, 57, 58, 59, 60, 61, 62, 63, 64, 65, 66, 67], 1.0, 'REPLACE')
_vg = ob_cube_003.vertex_groups.new(name='ZähneU')
_vg.add([86, 87, 88, 89, 90, 91, 92, 93, 94, 95, 96, 97, 98, 99, 100, 101, 102, 103], 1.0, 'REPLACE')
_vg = ob_cube_003.vertex_groups.new(name='MundU')
_vg.add([20, 21, 22, 23], 1.0, 'REPLACE')
_vg = ob_cube_003.vertex_groups.new(name='MundO')
_vg.add([28, 29, 30, 31], 1.0, 'REPLACE')
_vg = ob_cube_003.vertex_groups.new(name='MundSeiteL')
_vg.add([12, 13, 14, 15], 1.0, 'REPLACE')
_vg = ob_cube_003.vertex_groups.new(name='MundSeiteR')
_vg.add([4, 5, 6, 7], 1.0, 'REPLACE')
_vg = ob_cube_003.vertex_groups.new(name='bodyU')
for _i, _w in zip([176, 178, 180, 182, 405, 406, 407, 408, 409, 410, 411, 412, 413, 414, 415, 416, 417, 418, 419, 420, 421, 422, 423, 424], [1.0, 1.0, 1.0, 1.0, 0.8333, 0.6667, 0.5, 0.3333, 0.1667, 0.1667, 0.3333, 0.5, 0.6667, 0.8333, 0.1667, 0.3333, 0.5, 0.6667, 0.8333, 0.1667, 0.3333, 0.5, 0.6667, 0.8333]): _vg.add([_i], _w, 'REPLACE')
_vg = ob_cube_003.vertex_groups.new(name='BodyO')
for _i, _w in zip([177, 179, 181, 183, 405, 406, 407, 408, 409, 410, 411, 412, 413, 414, 415, 416, 417, 418, 419, 420, 421, 422, 423, 424], [1.0, 1.0, 1.0, 1.0, 0.1667, 0.3333, 0.5, 0.6667, 0.8333, 0.8333, 0.6667, 0.5, 0.3333, 0.1667, 0.8333, 0.6667, 0.5, 0.3333, 0.1667, 0.8333, 0.6667, 0.5, 0.3333, 0.1667]): _vg.add([_i], _w, 'REPLACE')
_vg = ob_cube_003.vertex_groups.new(name='Kopf')
_vg.add([0, 1, 2, 3, 4, 5, 6, 7, 8, 9, 10, 11, 12, 13, 14, 15, 16, 17, 18, 19, 20, 21, 22, 23, 24, 25, 26, 27, 28, 29, 30, 31, 32, 33, 34, 35, 36, 37, 38, 39, 40, 41, 42, 43, 44, 45, 46, 47, 48, 49, 50, 51, 52, 53, 54, 55, 56, 57, 58, 59, 60, 61, 62, 63, 64, 65, 66, 67, 68, 69, 70, 71, 72, 73, 74, 75, 76, 77, 78, 79, 80, 81, 82, 83, 84, 85, 86, 87, 88, 89, 90, 91, 92, 93, 94, 95, 96, 97, 98, 99, 100, 101, 102, 103, 104, 105, 106, 107, 108, 109, 110, 111, 112, 113, 114, 115, 116, 117, 118, 119, 120, 121, 122, 123, 124, 125, 126, 127, 128, 129, 130, 131, 132, 133, 134, 135, 136, 137, 138, 139, 140, 141, 142, 143, 184, 185, 186, 187, 188, 189, 190, 191, 192, 193, 194, 195, 196, 197, 198, 199, 200, 201, 202, 203, 204, 205, 206, 207, 208, 209, 210, 211, 212, 213, 214, 215, 216, 217, 218, 219, 220, 221, 222, 223, 224, 225, 226, 227, 228, 229, 230, 231, 232, 233, 234, 235, 236, 237, 238, 239, 240, 241, 242, 243, 244, 245, 246, 247, 248, 249, 250, 251, 252, 253, 254, 255, 256, 257, 258, 259, 260, 261, 262, 263, 264, 265, 266, 267, 268, 269, 270, 271, 272, 273, 274, 275, 276, 277, 278, 279, 280, 281, 282, 283, 284, 285, 286, 287, 288, 289, 290, 291, 292, 293, 294, 295, 296, 297, 298, 299, 300, 301, 302, 303, 304, 305, 306, 307, 308, 309, 310, 311, 312, 313, 314, 315, 316, 433, 434, 435, 436, 437, 438, 439, 440, 441, 442, 443, 444, 445, 446, 447, 448, 449, 450, 451, 452, 453, 454, 455, 456, 457, 458, 459, 460, 461, 462, 463, 464, 465, 466, 467, 468, 469, 470, 471, 472, 473, 474, 475, 476, 477, 478, 479, 480, 481, 482, 483, 484, 485, 486, 487, 488, 489, 490, 491, 492, 493, 494, 495, 496, 497, 498, 499, 500, 501, 502, 503, 504, 505, 506, 507, 508, 509, 510, 511, 512, 513, 514, 515, 516, 517, 518, 519, 520, 521, 522, 523, 524, 525, 526, 527, 528, 529, 530, 531, 532, 533, 534, 535, 536, 537, 538, 539, 540, 541, 542, 543, 544, 545, 546, 547, 548, 549, 550, 551, 552, 553, 554, 555, 556, 557, 558, 559, 560, 561, 562, 563, 564, 565, 566, 567, 568, 569, 570, 571, 572, 573, 574, 575, 576, 577, 578, 579, 580, 581, 582, 583, 584, 585, 586], 1.0, 'REPLACE')
_vg = ob_cube_003.vertex_groups.new(name='Arm1.R')
for _i, _w in zip([136, 138, 147, 149, 151, 153, 155, 157, 159, 161, 163, 165, 167, 168, 170, 171, 176, 177, 178, 179, 180, 182, 183, 317, 318, 319, 320, 321, 322, 323, 324, 325, 326, 327, 328, 329, 330, 331, 332, 333, 334, 335, 336], [0.0, 0.0, 0.0, 0.0, 0.0, 0.0, 0.0, 0.0, 0.0, 0.9775, 0.9777, 0.9777, 0.9775, 0.0, 0.0, 0.0, 0.0, 0.0, 0.0, 0.0, 0.0, 0.0, 0.0, 0.1222, 0.2681, 0.4999, 0.7317, 0.8774, 0.8775, 0.7316, 0.4999, 0.268, 0.122, 0.8774, 0.7317, 0.4999, 0.2681, 0.1222, 0.8775, 0.7316, 0.4999, 0.268, 0.122]): _vg.add([_i], _w, 'REPLACE')
_vg = ob_cube_003.vertex_groups.new(name='Arm2.R')
for _i, _w in zip([145, 149, 153, 155, 157, 160, 162, 164, 166, 167, 168, 176, 177, 178, 179, 180, 182, 317, 318, 319, 320, 321, 322, 323, 324, 325, 326, 327, 328, 329, 330, 331, 332, 333, 334, 335, 336, 415, 416, 417, 418, 419], [0.0, 0.0, 0.0, 0.0, 0.0, 0.9807, 0.9824, 0.9902, 0.9807, 0.0, 0.0, 0.0, 0.0, 0.0, 0.0, 0.0, 0.0004143, 0.8778, 0.7319, 0.5001, 0.2683, 0.1226, 0.1225, 0.2684, 0.5001, 0.732, 0.878, 0.1226, 0.2683, 0.5001, 0.7319, 0.8778, 0.1225, 0.2684, 0.5001, 0.732, 0.878, 6.906e-05, 0.0001381, 0.0002072, 0.0002762, 0.0003453]): _vg.add([_i], _w, 'REPLACE')
_vg = ob_cube_003.vertex_groups.new(name='Arm1.L')
for _i, _w in zip([140, 142, 147, 149, 151, 153, 155, 159, 169, 171, 173, 175, 176, 177, 178, 180, 181, 182, 183, 196, 224, 337, 338, 339, 340, 341, 342, 343, 344, 345, 346, 347, 348, 349, 350, 351, 352, 353, 354, 355, 356], [0.0, 0.0, 0.0, 0.0, 0.0, 0.0, 0.0, 0.0, 0.9775, 0.9777, 0.9777, 0.9775, 0.0, 0.0, 0.0, 0.0, 0.0, 0.0, 0.0, 0.0, 0.0, 0.1222, 0.2681, 0.4999, 0.7317, 0.8774, 0.8775, 0.7316, 0.4999, 0.268, 0.122, 0.8774, 0.7317, 0.4999, 0.2681, 0.1222, 0.8775, 0.7316, 0.4999, 0.268, 0.122]): _vg.add([_i], _w, 'REPLACE')
_vg = ob_cube_003.vertex_groups.new(name='Arm2.L')
for _i, _w in zip([138, 147, 149, 151, 153, 155, 159, 168, 170, 172, 174, 176, 178, 179, 180, 182, 337, 338, 339, 340, 341, 342, 343, 344, 345, 346, 347, 348, 349, 350, 351, 352, 353, 354, 355, 356], [0.0, 0.0, 0.0, 0.0, 0.0, 0.0, 0.0, 0.9807, 0.9824, 0.9824, 0.9807, 0.0, 0.0, 0.0, 0.0, 0.0, 0.8778, 0.7319, 0.5001, 0.2683, 0.1226, 0.1225, 0.2684, 0.5001, 0.732, 0.878, 0.1226, 0.2683, 0.5001, 0.7319, 0.8778, 0.1225, 0.2684, 0.5001, 0.732, 0.878]): _vg.add([_i], _w, 'REPLACE')
_vg = ob_cube_003.vertex_groups.new(name='Bein1.L')
for _i, _w in zip([145, 147, 149, 151, 377, 378, 379, 380, 381, 382, 383, 384, 385, 386, 387, 388, 389, 390, 391, 392, 393, 394, 395, 396, 397, 398, 399, 400, 429, 430, 431, 432], [0.1861, 0.1486, 0.8214, 0.812, 0.1175, 0.2576, 0.4798, 0.6886, 0.7966, 0.7933, 0.687, 0.4791, 0.2571, 0.1173, 0.8544, 0.7183, 0.4932, 0.2642, 0.1202, 0.8554, 0.7188, 0.4934, 0.2643, 0.1202, 0.4913, 0.4709, 0.8332, 0.8384, 0.3387, 0.3097, 0.8226, 0.8299]): _vg.add([_i], _w, 'REPLACE')
_vg = ob_cube_003.vertex_groups.new(name='Bein2.L')
for _i, _w in zip([144, 146, 148, 150, 377, 378, 379, 380, 381, 382, 383, 384, 385, 386, 387, 388, 389, 390, 391, 392, 393, 394, 395, 396, 397, 398, 399, 400, 429, 430, 431, 432], [0.9807, 0.9824, 0.9824, 0.9807, 0.8778, 0.7318, 0.4999, 0.268, 0.1219, 0.1216, 0.2679, 0.4999, 0.7319, 0.8779, 0.1225, 0.2683, 0.5001, 0.7319, 0.8778, 0.1226, 0.2684, 0.5001, 0.732, 0.878, 0.06094, 0.06081, 0.06127, 0.06128, 0.03047, 0.0304, 0.03064, 0.03064]): _vg.add([_i], _w, 'REPLACE')
_vg = ob_cube_003.vertex_groups.new(name='Bein1.R')
for _i, _w in zip([153, 155, 157, 159, 357, 358, 359, 360, 361, 362, 363, 364, 365, 366, 367, 368, 369, 370, 371, 372, 373, 374, 375, 376, 401, 402, 403, 404, 425, 426, 427, 428], [0.812, 0.8214, 0.1486, 0.1861, 0.1202, 0.2642, 0.4932, 0.7183, 0.8544, 0.8554, 0.7188, 0.4934, 0.2643, 0.1202, 0.7966, 0.6886, 0.4798, 0.2576, 0.1175, 0.7933, 0.687, 0.4791, 0.2571, 0.1173, 0.8332, 0.8384, 0.4913, 0.4709, 0.8226, 0.8299, 0.3387, 0.3097]): _vg.add([_i], _w, 'REPLACE')
_vg = ob_cube_003.vertex_groups.new(name='Bein2.R')
for _i, _w in zip([152, 154, 156, 158, 357, 358, 359, 360, 361, 362, 363, 364, 365, 366, 367, 368, 369, 370, 371, 372, 373, 374, 375, 376, 401, 402, 403, 404, 425, 426, 427, 428], [0.9807, 0.9824, 0.9824, 0.9807, 0.8778, 0.7319, 0.5001, 0.2683, 0.1225, 0.1226, 0.2684, 0.5001, 0.732, 0.878, 0.1219, 0.268, 0.4999, 0.7318, 0.8778, 0.1216, 0.2679, 0.4999, 0.7319, 0.8779, 0.06127, 0.06128, 0.06094, 0.06081, 0.03064, 0.03064, 0.03047, 0.0304]): _vg.add([_i], _w, 'REPLACE')
_m = ob_cube_003.modifiers.new('Armature', 'ARMATURE')
_m.object = ob_armature_001
ob_cube_004.location = (27.16, 10.78, 36.2)
ob_cube_004.scale = (15.72, 1.0, 15.72)
ob_cube_004.lineart.crease_threshold = 0.0
_vg = ob_cube_004.vertex_groups.new(name='rain')
ob_cube_002.location = (11.24, 10.33, 20.7)
ob_cube_002.lineart.crease_threshold = 0.0
ob_cube_001.location = (27.16, 10.24, 36.2)
ob_cube_001.scale = (15.72, 1.0, 15.72)
ob_cube_001.lineart.crease_threshold = 0.0
_vg = ob_cube_001.vertex_groups.new(name='rain')
ob_book.instance_collection = col_book
ob_chair.instance_collection = col_chair
ob_lamp.instance_collection = col_lamp
ob_mouse.instance_collection = col_mouse
ob_mousepad.instance_collection = col_mousepad
ob_keyboard.instance_collection = col_keyboard
ob_puncher.instance_collection = col_puncher
ob_table.instance_collection = col_table
ob_monitor.instance_collection = col_monitor

# ---- collection membership
col_collection_1.objects.link(ob_book)
col_collection_1.objects.link(ob_cube)
col_collection_1.objects.link(ob_plane)
col_collection_1.objects.link(ob_chair)
col_collection_1.objects.link(ob_cylinder_001)
col_collection_1.objects.link(ob_cylinder_002)
col_collection_1.objects.link(ob_cylinder)
col_collection_1.objects.link(ob_lamp)
col_collection_1.objects.link(ob_mouse)
col_collection_1.objects.link(ob_mousepad)
col_collection_1.objects.link(ob_keyboard)
col_collection_1.objects.link(ob_puncher)
col_collection_1.objects.link(ob_table)
col_collection_1.objects.link(ob_monitor)
col_collection_1.objects.link(ob_camera)
col_collection_1.objects.link(ob_armature_001)
col_collection_1.objects.link(ob_cube_003)
col_collection_2.objects.link(ob_cube_004)
col_collection_2.objects.link(ob_cube_002)
col_collection_2.objects.link(ob_cube_001)

# ---- scene / render settings (as saved in the file)
scene.camera = ob_camera
scene.frame_start = 1; scene.frame_end = 250; scene.frame_set(2)
scene.render.engine = 'CYCLES'
scene.render.resolution_percentage = 50
scene.render.dither_intensity = 0.0
scene.cycles.use_denoising = False
scene.cycles.samples = 300
scene.cycles.sampling_pattern = 'TABULATED_SOBOL'
scene.cycles.light_sampling_threshold = 0.0
scene.cycles.use_adaptive_sampling = False
scene.cycles.use_light_tree = False
scene.cycles.blur_glossy = 0.0
scene.cycles.pixel_filter_type = 'GAUSSIAN'
scene.cycles.sample_clamp_indirect = 0.0
scene.view_settings.view_transform = 'Standard'
bpy.context.view_layer.update()

# ---- added for rendering (the .blend has no usable light): sun
light_auto_sun = bpy.data.lights.new('AutoSun', 'SUN')
light_auto_sun.energy = 3.0
light_auto_sun.angle = 0.0523599
ob_auto_sun = bpy.data.objects.new('AutoSun', light_auto_sun)
scene.collection.objects.link(ob_auto_sun)
ob_auto_sun.rotation_euler = (0.872665, 0.174533, 0.523599)
bpy.context.view_layer.update()
